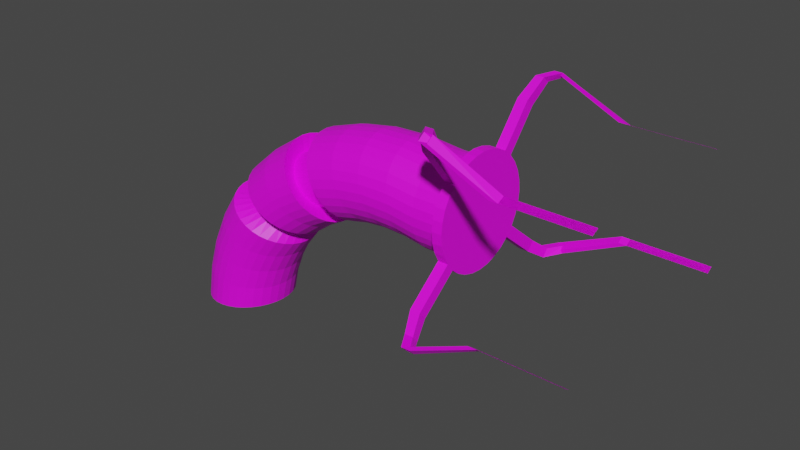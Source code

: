 # Source: darkwires4.blend  (saved by Blender 4.4.30; exported with 4.5.12 LTS)
import bpy
from mathutils import Matrix  # noqa: F401  (used for matrix-valued properties, if any)

bpy.ops.wm.read_factory_settings(use_empty=True)
scene = bpy.context.scene
scene.name = 'Scene'

# ---- collections
col_collection = bpy.data.collections.new('Collection'); scene.collection.children.link(col_collection)

# ---- images (referenced by path relative to the original .blend; pixels are not part of the script)
import os
ASSET_DIR = os.environ.get("B2B_ASSET_DIR", "")  # directory of the original .blend (textures are referenced by path, not embedded)
HERE = os.path.dirname(os.path.abspath(__file__))  # packed textures are extracted next to this script under _unpacked/

def load_image(name, relpath, width, height, colorspace="sRGB"):
    """Load a texture the original file referenced (path relative to the .blend, or extracted next to this script)."""
    p = next((c for c in (os.path.join(HERE, relpath), os.path.join(ASSET_DIR, relpath)) if relpath and os.path.exists(c)), "")
    if p:
        img = bpy.data.images.load(p, check_existing=True)
        img.name = name
    else:  # same state as the original file: an image datablock whose file is absent (Cycles renders it pink)
        img = bpy.data.images.new(name, width, height)
        img.source = "FILE"
        img.filepath = "//" + (relpath or name)
    img.colorspace_settings.name = colorspace
    return img
img_tvs_png = load_image('tvs.png', 'tvs.png', 1024, 1024, 'sRGB')

# ---- materials (node trees are filled in below, after node groups)
mat_material_007 = bpy.data.materials.new('Material.007')
mat_material_007.use_transparent_shadow = False

# ---- node groups
ng_auto_smooth = bpy.data.node_groups.new('Auto Smooth', 'GeometryNodeTree')
_s = ng_auto_smooth.interface.new_socket(name='Geometry', in_out='OUTPUT', socket_type='NodeSocketGeometry')
_s = ng_auto_smooth.interface.new_socket(name='Geometry', in_out='INPUT', socket_type='NodeSocketGeometry')
_s = ng_auto_smooth.interface.new_socket(name='Angle', in_out='INPUT', socket_type='NodeSocketFloat')
_s.subtype = 'ANGLE'
_s.min_value = 0.0
_s.max_value = 3.142
ng_auto_smooth.is_modifier = True
_N = ng_auto_smooth.nodes; _L = ng_auto_smooth.links
n0 = _N.new('NodeGroupOutput'); n0.name = 'Group Output'; n0.location = (480, -100)
n1 = _N.new('NodeGroupInput'); n1.name = 'Group Input'; n1.location = (-420, -300)
n2 = _N.new('NodeGroupInput'); n2.name = 'Group Input.001'; n2.location = (-60, -100)
n3 = _N.new('GeometryNodeSetShadeSmooth'); n3.name = 'Set Shade Smooth'; n3.location = (120, -100)
n3.domain = 'EDGE'
n4 = _N.new('GeometryNodeSetShadeSmooth'); n4.name = 'Set Shade Smooth.001'; n4.location = (300, -100)
n5 = _N.new('GeometryNodeInputMeshEdgeAngle'); n5.name = 'Edge Angle'; n5.location = (-420, -220)
n6 = _N.new('GeometryNodeInputEdgeSmooth'); n6.name = 'Is Edge Smooth'; n6.location = (-60, -160)
n7 = _N.new('GeometryNodeInputShadeSmooth'); n7.name = 'Is Face Smooth'; n7.location = (-240, -340)
n8 = _N.new('FunctionNodeBooleanMath'); n8.name = 'Boolean Math'; n8.location = (-60, -220)
n9 = _N.new('FunctionNodeCompare'); n9.name = 'Compare'; n9.location = (-240, -180)
n9.operation = 'LESS_EQUAL'
_L.new(n5.outputs[0], n9.inputs[0])
_L.new(n4.outputs[0], n0.inputs[0])
_L.new(n1.outputs[1], n9.inputs[1])
_L.new(n9.outputs[0], n8.inputs[0])
_L.new(n7.outputs[0], n8.inputs[1])
_L.new(n2.outputs[0], n3.inputs[0])
_L.new(n6.outputs[0], n3.inputs[1])
_L.new(n3.outputs[0], n4.inputs[0])
_L.new(n8.outputs[0], n3.inputs[2])
n0.is_active_output = True

# ---- material node trees
mat_material_007.use_nodes = True; mat_material_007.node_tree.nodes.clear()
_N = mat_material_007.node_tree.nodes; _L = mat_material_007.node_tree.links
n0 = _N.new('ShaderNodeBsdfPrincipled'); n0.name = 'Principled BSDF'; n0.location = (10, 300)
n0.distribution = 'GGX'
n0.subsurface_method = 'RANDOM_WALK_SKIN'
n0.inputs[3].default_value = 1.45
n0.inputs[27].default_value = (0.0, 0.0, 0.0, 1.0)
n0.inputs[28].default_value = 1.0
n1 = _N.new('ShaderNodeOutputMaterial'); n1.name = 'Material Output'; n1.location = (300, 300)
n2 = _N.new('ShaderNodeTexImage'); n2.name = 'Image Texture'; n2.location = (-469, 174)
n2.image = img_tvs_png
_L.new(n0.outputs[0], n1.inputs[0])
_L.new(n2.outputs[0], n0.inputs[0])
n1.is_active_output = True

# ---- world
world_world = bpy.data.worlds.new('World'); scene.world = world_world
world_world.use_nodes = True; world_world.node_tree.nodes.clear()
_N = world_world.node_tree.nodes; _L = world_world.node_tree.links
n0 = _N.new('ShaderNodeOutputWorld'); n0.name = 'World Output'; n0.location = (300, 300)
n1 = _N.new('ShaderNodeBackground'); n1.name = 'Background'; n1.location = (10, 300)
n1.inputs[0].default_value = (0.05088, 0.05088, 0.05088, 1.0)
_L.new(n1.outputs[0], n0.inputs[0])
n0.is_active_output = True
world_world.color = (0.05088, 0.05088, 0.05088)
world_world.use_sun_shadow = False
world_world.sun_shadow_jitter_overblur = 0.0

# ---- meshes
me_cylinder_002 = bpy.data.meshes.new('Cylinder.002')
me_cylinder_002.from_pydata([(1.064, 0.6581, 0.4928), (0.9455, 0.5381, 0.4928), (1.064, 0.6454, 0.3644), (0.9455, 0.5277, 0.3878), (1.064, 0.608, 0.241), (0.9455, 0.4971, 0.2869), (1.064, 0.5472, 0.1272), (0.9455, 0.4474, 0.1939), (1.064, 0.4653, 0.02747), (0.9455, 0.3805, 0.1123), (1.064, 0.3656, -0.05437), (0.9455, 0.2989, 0.04541), (1.064, 0.2518, -0.1152), (0.9455, 0.2059, -0.004315), (1.064, 0.1284, -0.1526), (0.9455, 0.105, -0.03493), (1.064, 0.0, -0.1653), (0.9455, 0.0, -0.04527), (1.064, -0.1284, -0.1526), (0.9455, -0.105, -0.03493), (1.064, -0.2518, -0.1152), (0.9455, -0.2059, -0.004315), (1.064, -0.3656, -0.05437), (0.9455, -0.2989, 0.04541), (1.064, -0.4653, 0.02747), (0.9455, -0.3805, 0.1123), (1.064, -0.5472, 0.1272), (0.9455, -0.4474, 0.1939), (1.064, -0.608, 0.241), (0.9455, -0.4971, 0.2869), (1.064, -0.6454, 0.3644), (0.9455, -0.5277, 0.3878), (1.064, -0.6581, 0.4928), (0.9455, -0.5381, 0.4928), (1.064, -0.6454, 0.6212), (0.9455, -0.5277, 0.5978), (1.064, -0.608, 0.7447), (0.9455, -0.4971, 0.6987), (1.064, -0.5472, 0.8584), (0.9455, -0.4474, 0.7918), (1.064, -0.4653, 0.9582), (0.9455, -0.3805, 0.8733), (1.064, -0.3656, 1.04), (0.9455, -0.2989, 0.9402), (1.064, -0.2518, 1.101), (0.9455, -0.2059, 0.9899), (1.064, -0.1284, 1.138), (0.9455, -0.105, 1.021), (1.064, 0.0, 1.151), (0.9455, 0.0, 1.031), (1.064, 0.1284, 1.138), (0.9455, 0.105, 1.021), (1.064, 0.2518, 1.101), (0.9455, 0.2059, 0.9899), (1.064, 0.3656, 1.04), (0.9455, 0.2989, 0.9402), (1.064, 0.4653, 0.9582), (0.9455, 0.3805, 0.8733), (1.064, 0.5472, 0.8584), (0.9455, 0.4474, 0.7918), (1.064, 0.608, 0.7447), (0.9455, 0.4971, 0.6987), (1.064, 0.6454, 0.6212), (0.9455, 0.5277, 0.5978), (0.9455, 0.6454, 0.3644), (0.9455, 0.6581, 0.4928), (0.9455, 0.608, 0.241), (0.9455, 0.5472, 0.1272), (0.9455, 0.4653, 0.02747), (0.9455, 0.3656, -0.05437), (0.9455, 0.2518, -0.1152), (0.9455, 0.1284, -0.1526), (0.9455, 0.0, -0.1653), (0.9455, -0.1284, -0.1526), (0.9455, -0.2518, -0.1152), (0.9455, -0.3656, -0.05437), (0.9455, -0.4653, 0.02747), (0.9455, -0.5472, 0.1272), (0.9455, -0.608, 0.241), (0.9455, -0.6454, 0.3644), (0.9455, -0.6581, 0.4928), (0.9455, -0.6454, 0.6212), (0.9455, -0.608, 0.7447), (0.9455, -0.5472, 0.8584), (0.9455, -0.4653, 0.9582), (0.9455, -0.3656, 1.04), (0.9455, -0.2518, 1.101), (0.9455, -0.1284, 1.138), (0.9455, 0.0, 1.151), (0.9455, 0.1284, 1.138), (0.9455, 0.2518, 1.101), (0.9455, 0.3656, 1.04), (0.9455, 0.4653, 0.9582), (0.9455, 0.5472, 0.8584), (0.9455, 0.608, 0.7447), (0.9455, 0.6454, 0.6212), (1.037, 0.5277, 0.3878), (1.037, 0.5381, 0.4928), (1.037, 0.4971, 0.2869), (1.037, 0.4474, 0.1939), (1.037, 0.3805, 0.1123), (1.037, 0.2989, 0.04541), (1.037, 0.2059, -0.004315), (1.037, 0.105, -0.03493), (1.037, 0.0, -0.04527), (1.037, -0.105, -0.03493), (1.037, -0.2059, -0.004315), (1.037, -0.2989, 0.04541), (1.037, -0.3805, 0.1123), (1.037, -0.4474, 0.1939), (1.037, -0.4971, 0.2869), (1.037, -0.5277, 0.3878), (1.037, -0.5381, 0.4928), (1.037, -0.5277, 0.5978), (1.037, -0.4971, 0.6987), (1.037, -0.4474, 0.7918), (1.037, -0.3805, 0.8733), (1.037, -0.2989, 0.9402), (1.037, -0.2059, 0.9899), (1.037, -0.105, 1.021), (1.037, 0.0, 1.031), (1.037, 0.105, 1.021), (1.037, 0.2059, 0.9899), (1.037, 0.2989, 0.9402), (1.037, 0.3805, 0.8733), (1.037, 0.4474, 0.7918), (1.037, 0.4971, 0.6987), (1.037, 0.5277, 0.5978), (0.9455, 0.977, -0.2256), (1.064, 0.977, -0.2256), (1.064, 0.8952, -0.3253), (0.9455, 0.8952, -0.3253), (0.9455, -0.8952, -0.3253), (1.064, -0.8952, -0.3253), (1.064, -0.977, -0.2256), (0.9455, -0.977, -0.2256), (0.9455, -0.8181, 1.388), (1.064, -0.8181, 1.388), (1.064, -0.7184, 1.47), (0.9455, -0.7184, 1.47), (0.9455, 0.7184, 1.47), (1.064, 0.7184, 1.47), (1.064, 0.8181, 1.388), (0.9455, 0.8181, 1.388), (1.035, 1.169, -0.3769), (1.134, 1.169, -0.3769), (1.134, 1.1, -0.4607), (1.035, 1.1, -0.4607), (1.035, -1.1, -0.4607), (1.134, -1.1, -0.4607), (1.134, -1.169, -0.3769), (1.035, -1.169, -0.3769), (1.035, -0.9727, 1.612), (1.134, -0.9727, 1.612), (1.134, -0.8889, 1.681), (1.035, -0.8889, 1.681), (1.035, 0.8889, 1.681), (1.134, 0.8889, 1.681), (1.134, 0.9727, 1.612), (1.035, 0.9727, 1.612), (1.151, 1.366, -0.381), (1.25, 1.366, -0.381), (1.25, 1.297, -0.4536), (1.151, 1.297, -0.4536), (1.151, -1.297, -0.4536), (1.25, -1.297, -0.4536), (1.25, -1.366, -0.381), (1.151, -1.366, -0.381), (1.151, -1.134, 1.65), (1.25, -1.134, 1.65), (1.25, -1.051, 1.71), (1.151, -1.051, 1.71), (1.151, 1.051, 1.71), (1.25, 1.051, 1.71), (1.25, 1.134, 1.65), (1.151, 1.134, 1.65), (1.923, 1.366, -0.04434), (2.022, 1.366, -0.04434), (2.022, 1.297, -0.09279), (1.923, 1.297, -0.09279), (1.923, -1.297, -0.09279), (2.022, -1.297, -0.09279), (2.022, -1.366, -0.04434), (1.923, -1.366, -0.04434), (1.923, -1.134, 1.311), (2.022, -1.134, 1.311), (2.022, -1.051, 1.351), (1.923, -1.051, 1.351), (1.923, 1.051, 1.351), (2.022, 1.051, 1.351), (2.022, 1.134, 1.311), (1.923, 1.134, 1.311), (2.845, 1.366, -0.04434), (2.945, 1.366, -0.04434), (2.945, 1.297, -0.09279), (2.845, 1.297, -0.09279), (2.845, -1.297, -0.09279), (2.945, -1.297, -0.09279), (2.945, -1.366, -0.04434), (2.845, -1.366, -0.04434), (2.845, -1.134, 1.311), (2.945, -1.134, 1.311), (2.945, -1.051, 1.351), (2.845, -1.051, 1.351), (2.845, 1.051, 1.351), (2.945, 1.051, 1.351), (2.945, 1.134, 1.311), (2.845, 1.134, 1.311), (0.6019, 0.5277, 0.3878), (0.6019, 0.5381, 0.4928), (0.6019, 0.4971, 0.2869), (0.6019, 0.4474, 0.1939), (0.6019, 0.3805, 0.1123), (0.6019, 0.2989, 0.04541), (0.6019, 0.2059, -0.004315), (0.6019, 0.105, -0.03493), (0.6019, 0.0, -0.04527), (0.6019, -0.105, -0.03493), (0.6019, -0.2059, -0.004315), (0.6019, -0.2989, 0.04541), (0.6019, -0.3805, 0.1123), (0.6019, -0.4474, 0.1939), (0.6019, -0.4971, 0.2869), (0.6019, -0.5277, 0.3878), (0.6019, -0.5381, 0.4928), (0.6019, -0.5277, 0.5978), (0.6019, -0.4971, 0.6987), (0.6019, -0.4474, 0.7918), (0.6019, -0.3805, 0.8733), (0.6019, -0.2989, 0.9402), (0.6019, -0.2059, 0.9899), (0.6019, -0.105, 1.021), (0.6019, 0.0, 1.031), (0.6019, 0.105, 1.021), (0.6019, 0.2059, 0.9899), (0.6019, 0.2989, 0.9402), (0.6019, 0.3805, 0.8733), (0.6019, 0.4474, 0.7918), (0.6019, 0.4971, 0.6987), (0.6019, 0.5277, 0.5978), (0.2728, 0.5277, 0.434), (0.2585, 0.5381, 0.538), (0.2866, 0.4971, 0.334), (0.2993, 0.4474, 0.2418), (0.3104, 0.3805, 0.161), (0.3196, 0.2989, 0.09474), (0.3264, 0.2059, 0.04549), (0.3306, 0.105, 0.01515), (0.332, 0.0, 0.00491), (0.3306, -0.105, 0.01515), (0.3264, -0.2059, 0.04549), (0.3196, -0.2989, 0.09474), (0.3104, -0.3805, 0.161), (0.2993, -0.4474, 0.2418), (0.2866, -0.4971, 0.334), (0.2728, -0.5277, 0.434), (0.2585, -0.5381, 0.538), (0.2441, -0.5277, 0.6419), (0.2303, -0.4971, 0.7419), (0.2176, -0.4474, 0.8341), (0.2065, -0.3805, 0.9149), (0.1973, -0.2989, 0.9812), (0.1905, -0.2059, 1.03), (0.1864, -0.105, 1.061), (0.1849, 0.0, 1.071), (0.1864, 0.105, 1.061), (0.1905, 0.2059, 1.03), (0.1973, 0.2989, 0.9812), (0.2065, 0.3805, 0.9149), (0.2176, 0.4474, 0.8341), (0.2303, 0.4971, 0.7419), (0.2441, 0.5277, 0.6419), (-0.0595, 0.5277, 0.4347), (-0.08791, 0.5381, 0.5357), (-0.03218, 0.4971, 0.3375), (-0.006996, 0.4474, 0.248), (0.01508, 0.3805, 0.1695), (0.03319, 0.2989, 0.105), (0.04665, 0.2059, 0.05718), (0.05494, 0.105, 0.0277), (0.05773, 0.0, 0.01775), (0.05494, -0.105, 0.0277), (0.04665, -0.2059, 0.05718), (0.03319, -0.2989, 0.105), (0.01508, -0.3805, 0.1695), (-0.006996, -0.4474, 0.248), (-0.03218, -0.4971, 0.3375), (-0.0595, -0.5277, 0.4347), (-0.08791, -0.5381, 0.5357), (-0.1163, -0.5277, 0.6368), (-0.1437, -0.4971, 0.734), (-0.1688, -0.4474, 0.8235), (-0.1909, -0.3805, 0.902), (-0.209, -0.2989, 0.9664), (-0.2225, -0.2059, 1.014), (-0.2308, -0.105, 1.044), (-0.2336, 0.0, 1.054), (-0.2308, 0.105, 1.044), (-0.2225, 0.2059, 1.014), (-0.209, 0.2989, 0.9664), (-0.1909, 0.3805, 0.902), (-0.1688, 0.4474, 0.8235), (-0.1437, 0.4971, 0.734), (-0.1163, 0.5277, 0.6368), (-0.3888, 0.5277, 0.39), (-0.4307, 0.5381, 0.4862), (-0.3484, 0.4971, 0.2975), (-0.3113, 0.4474, 0.2122), (-0.2787, 0.3805, 0.1375), (-0.2519, 0.2989, 0.07613), (-0.2321, 0.2059, 0.03055), (-0.2198, 0.105, 0.002478), (-0.2157, 0.0, -0.007), (-0.2198, -0.105, 0.002478), (-0.2321, -0.2059, 0.03055), (-0.2519, -0.2989, 0.07613), (-0.2787, -0.3805, 0.1375), (-0.3113, -0.4474, 0.2122), (-0.3484, -0.4971, 0.2975), (-0.3888, -0.5277, 0.39), (-0.4307, -0.5381, 0.4862), (-0.4727, -0.5277, 0.5825), (-0.513, -0.4971, 0.675), (-0.5502, -0.4474, 0.7603), (-0.5828, -0.3805, 0.835), (-0.6095, -0.2989, 0.8964), (-0.6294, -0.2059, 0.9419), (-0.6417, -0.105, 0.97), (-0.6458, 0.0, 0.9795), (-0.6417, 0.105, 0.97), (-0.6294, 0.2059, 0.9419), (-0.6095, 0.2989, 0.8964), (-0.5828, 0.3805, 0.835), (-0.5502, 0.4474, 0.7603), (-0.513, 0.4971, 0.675), (-0.4727, 0.5277, 0.5825), (-0.7089, 0.5277, 0.3008), (-0.7636, 0.5381, 0.3904), (-0.6563, 0.4971, 0.2146), (-0.6078, 0.4474, 0.1352), (-0.5653, 0.3805, 0.06564), (-0.5304, 0.2989, 0.008525), (-0.5045, 0.2059, -0.03391), (-0.4885, 0.105, -0.06005), (-0.4832, 0.0, -0.06887), (-0.4885, -0.105, -0.06005), (-0.5045, -0.2059, -0.03391), (-0.5304, -0.2989, 0.008525), (-0.5653, -0.3805, 0.06564), (-0.6078, -0.4474, 0.1352), (-0.6563, -0.4971, 0.2146), (-0.7089, -0.5277, 0.3008), (-0.7636, -0.5381, 0.3904), (-0.8183, -0.5277, 0.48), (-0.8709, -0.4971, 0.5661), (-0.9194, -0.4474, 0.6455), (-0.9619, -0.3805, 0.7151), (-0.9967, -0.2989, 0.7722), (-1.023, -0.2059, 0.8147), (-1.039, -0.105, 0.8408), (-1.044, 0.0, 0.8496), (-1.039, 0.105, 0.8408), (-1.023, 0.2059, 0.8147), (-0.9967, 0.2989, 0.7722), (-0.9619, 0.3805, 0.7151), (-0.9194, 0.4474, 0.6455), (-0.8709, 0.4971, 0.5661), (-0.8183, 0.5277, 0.48), (-1.014, 0.5277, 0.1686), (-1.08, 0.5381, 0.2499), (-0.9499, 0.4971, 0.09049), (-0.891, 0.4474, 0.01846), (-0.8394, 0.3805, -0.04468), (-0.7971, 0.2989, -0.09649), (-0.7656, 0.2059, -0.135), (-0.7462, 0.105, -0.1587), (-0.7397, 0.0, -0.1667), (-0.7462, -0.105, -0.1587), (-0.7656, -0.2059, -0.135), (-0.7971, -0.2989, -0.09649), (-0.8394, -0.3805, -0.04468), (-0.891, -0.4474, 0.01846), (-0.9499, -0.4971, 0.09049), (-1.014, -0.5277, 0.1686), (-1.08, -0.5381, 0.2499), (-1.147, -0.5277, 0.3312), (-1.211, -0.4971, 0.4094), (-1.269, -0.4474, 0.4814), (-1.321, -0.3805, 0.5445), (-1.363, -0.2989, 0.5963), (-1.395, -0.2059, 0.6348), (-1.414, -0.105, 0.6585), (-1.421, 0.0, 0.6665), (-1.414, 0.105, 0.6585), (-1.395, 0.2059, 0.6348), (-1.363, 0.2989, 0.5963), (-1.321, 0.3805, 0.5445), (-1.269, 0.4474, 0.4814), (-1.211, 0.4971, 0.4094), (-1.147, 0.5277, 0.3312), (-1.298, 0.5277, -0.003911), (-1.375, 0.5381, 0.06753), (-1.224, 0.4971, -0.07261), (-1.156, 0.4474, -0.1359), (-1.096, 0.3805, -0.1914), (-1.047, 0.2989, -0.2369), (-1.01, 0.2059, -0.2708), (-0.988, 0.105, -0.2916), (-0.9804, 0.0, -0.2987), (-0.988, -0.105, -0.2916), (-1.01, -0.2059, -0.2708), (-1.047, -0.2989, -0.2369), (-1.096, -0.3805, -0.1914), (-1.156, -0.4474, -0.1359), (-1.224, -0.4971, -0.07261), (-1.298, -0.5277, -0.003911), (-1.375, -0.5381, 0.06753), (-1.452, -0.5277, 0.139), (-1.526, -0.4971, 0.2077), (-1.594, -0.4474, 0.271), (-1.653, -0.3805, 0.3265), (-1.702, -0.2989, 0.372), (-1.739, -0.2059, 0.4058), (-1.761, -0.105, 0.4267), (-1.769, 0.0, 0.4337), (-1.761, 0.105, 0.4267), (-1.739, 0.2059, 0.4058), (-1.702, 0.2989, 0.372), (-1.653, 0.3805, 0.3265), (-1.594, 0.4474, 0.271), (-1.526, 0.4971, 0.2077), (-1.452, 0.5277, 0.139), (-1.556, 0.5277, -0.2136), (-1.641, 0.5381, -0.1534), (-1.473, 0.4971, -0.2716), (-1.397, 0.4474, -0.325), (-1.33, 0.3805, -0.3718), (-1.275, 0.2989, -0.4102), (-1.234, 0.2059, -0.4388), (-1.209, 0.105, -0.4563), (-1.201, 0.0, -0.4623), (-1.209, -0.105, -0.4563), (-1.234, -0.2059, -0.4388), (-1.275, -0.2989, -0.4102), (-1.33, -0.3805, -0.3718), (-1.397, -0.4474, -0.325), (-1.473, -0.4971, -0.2716), (-1.556, -0.5277, -0.2136), (-1.641, -0.5381, -0.1534), (-1.727, -0.5277, -0.09312), (-1.81, -0.4971, -0.03517), (-1.886, -0.4474, 0.01823), (-1.953, -0.3805, 0.06504), (-2.008, -0.2989, 0.1035), (-2.049, -0.2059, 0.132), (-2.074, -0.105, 0.1496), (-2.082, 0.0, 0.1555), (-2.074, 0.105, 0.1496), (-2.049, 0.2059, 0.132), (-2.008, 0.2989, 0.1035), (-1.953, 0.3805, 0.06504), (-1.886, 0.4474, 0.01823), (-1.81, 0.4971, -0.03517), (-1.727, 0.5277, -0.09312), (-1.782, 0.5277, -0.4566), (-1.876, 0.5381, -0.4087), (-1.692, 0.4971, -0.5027), (-1.61, 0.4474, -0.5452), (-1.537, 0.3805, -0.5825), (-1.478, 0.2989, -0.613), (-1.433, 0.2059, -0.6358), (-1.406, 0.105, -0.6497), (-1.397, 0.0, -0.6545), (-1.406, -0.105, -0.6497), (-1.433, -0.2059, -0.6358), (-1.478, -0.2989, -0.613), (-1.537, -0.3805, -0.5825), (-1.61, -0.4474, -0.5452), (-1.692, -0.4971, -0.5027), (-1.782, -0.5277, -0.4566), (-1.876, -0.5381, -0.4087), (-1.969, -0.5277, -0.3607), (-2.059, -0.4971, -0.3146), (-2.141, -0.4474, -0.2721), (-2.214, -0.3805, -0.2349), (-2.274, -0.2989, -0.2043), (-2.318, -0.2059, -0.1816), (-2.345, -0.105, -0.1676), (-2.354, 0.0, -0.1629), (-2.345, 0.105, -0.1676), (-2.318, 0.2059, -0.1816), (-2.274, 0.2989, -0.2043), (-2.214, 0.3805, -0.2349), (-2.141, 0.4474, -0.2721), (-2.059, 0.4971, -0.3146), (-1.969, 0.5277, -0.3607), (-1.974, 0.5277, -0.7283), (-2.073, 0.5381, -0.6935), (-1.878, 0.4971, -0.7617), (-1.791, 0.4474, -0.7925), (-1.714, 0.3805, -0.8195), (-1.65, 0.2989, -0.8416), (-1.604, 0.2059, -0.8581), (-1.575, 0.105, -0.8682), (-1.565, 0.0, -0.8717), (-1.575, -0.105, -0.8682), (-1.604, -0.2059, -0.8581), (-1.65, -0.2989, -0.8416), (-1.714, -0.3805, -0.8195), (-1.791, -0.4474, -0.7925), (-1.878, -0.4971, -0.7617), (-1.974, -0.5277, -0.7283), (-2.073, -0.5381, -0.6935), (-2.172, -0.5277, -0.6588), (-2.267, -0.4971, -0.6254), (-2.355, -0.4474, -0.5946), (-2.432, -0.3805, -0.5676), (-2.495, -0.2989, -0.5455), (-2.542, -0.2059, -0.529), (-2.571, -0.105, -0.5189), (-2.58, 0.0, -0.5154), (-2.571, 0.105, -0.5189), (-2.542, 0.2059, -0.529), (-2.495, 0.2989, -0.5455), (-2.432, 0.3805, -0.5676), (-2.355, 0.4474, -0.5946), (-2.267, 0.4971, -0.6254), (-2.172, 0.5277, -0.6588), (-2.126, 0.5277, -1.024), (-2.229, 0.5381, -1.003), (-2.027, 0.4971, -1.044), (-1.936, 0.4474, -1.062), (-1.856, 0.3805, -1.078), (-1.79, 0.2989, -1.092), (-1.742, 0.2059, -1.102), (-1.712, 0.105, -1.108), (-1.702, 0.0, -1.11), (-1.712, -0.105, -1.108), (-1.742, -0.2059, -1.102), (-1.79, -0.2989, -1.092), (-1.856, -0.3805, -1.078), (-1.936, -0.4474, -1.062), (-2.027, -0.4971, -1.044), (-2.126, -0.5277, -1.024), (-2.229, -0.5381, -1.003), (-2.332, -0.5277, -0.9818), (-2.431, -0.4971, -0.9617), (-2.522, -0.4474, -0.9432), (-2.602, -0.3805, -0.927), (-2.667, -0.2989, -0.9136), (-2.716, -0.2059, -0.9038), (-2.746, -0.105, -0.8977), (-2.756, 0.0, -0.8956), (-2.746, 0.105, -0.8977), (-2.716, 0.2059, -0.9038), (-2.667, 0.2989, -0.9136), (-2.602, 0.3805, -0.927), (-2.522, 0.4474, -0.9432), (-2.431, 0.4971, -0.9617), (-2.332, 0.5277, -0.9818), (-2.237, 0.5277, -1.337), (-2.341, 0.5381, -1.33), (-2.136, 0.4971, -1.343), (-2.043, 0.4474, -1.349), (-1.962, 0.3805, -1.354), (-1.895, 0.2989, -1.359), (-1.845, 0.2059, -1.362), (-1.815, 0.105, -1.364), (-1.804, 0.0, -1.364), (-1.815, -0.105, -1.364), (-1.845, -0.2059, -1.362), (-1.895, -0.2989, -1.359), (-1.962, -0.3805, -1.354), (-2.043, -0.4474, -1.349), (-2.136, -0.4971, -1.343), (-2.237, -0.5277, -1.337), (-2.341, -0.5381, -1.33), (-2.446, -0.5277, -1.324), (-2.547, -0.4971, -1.317), (-2.64, -0.4474, -1.311), (-2.721, -0.3805, -1.306), (-2.788, -0.2989, -1.302), (-2.838, -0.2059, -1.299), (-2.868, -0.105, -1.297), (-2.878, 0.0, -1.296), (-2.868, 0.105, -1.297), (-2.838, 0.2059, -1.299), (-2.788, 0.2989, -1.302), (-2.721, 0.3805, -1.306), (-2.64, 0.4474, -1.311), (-2.547, 0.4971, -1.317), (-2.446, 0.5277, -1.324), (-2.304, 0.5277, -1.662), (-2.408, 0.5381, -1.67), (-2.203, 0.4971, -1.655), (-2.11, 0.4474, -1.648), (-2.029, 0.3805, -1.642), (-1.962, 0.2989, -1.637), (-1.912, 0.2059, -1.633), (-1.882, 0.105, -1.631), (-1.872, 0.0, -1.63), (-1.882, -0.105, -1.631), (-1.912, -0.2059, -1.633), (-1.962, -0.2989, -1.637), (-2.029, -0.3805, -1.642), (-2.11, -0.4474, -1.648), (-2.203, -0.4971, -1.655), (-2.304, -0.5277, -1.662), (-2.408, -0.5381, -1.67), (-2.513, -0.5277, -1.678), (-2.614, -0.4971, -1.685), (-2.706, -0.4474, -1.692), (-2.788, -0.3805, -1.698), (-2.854, -0.2989, -1.703), (-2.904, -0.2059, -1.707), (-2.935, -0.105, -1.709), (-2.945, 0.0, -1.71), (-2.935, 0.105, -1.709), (-2.904, 0.2059, -1.707), (-2.854, 0.2989, -1.703), (-2.788, 0.3805, -1.698), (-2.706, 0.4474, -1.692), (-2.614, 0.4971, -1.685), (-2.513, 0.5277, -1.678), (-0.8373, 0.3488, 0.2633), (-0.8808, 0.3547, 0.3211), (-0.7954, 0.3294, 0.2078), (-0.7569, 0.2974, 0.1568), (-0.723, 0.254, 0.112), (-0.6953, 0.201, 0.07509), (-0.6746, 0.1401, 0.04729), (-0.6619, 0.07304, 0.02968), (-0.6576, 0.0, 0.02341), (-0.6619, -0.07304, 0.02968), (-0.6746, -0.1401, 0.04729), (-0.6953, -0.201, 0.07509), (-0.723, -0.254, 0.112), (-0.7569, -0.2974, 0.1568), (-0.7954, -0.3294, 0.2078), (-0.8373, -0.3488, 0.2633), (-0.8808, -0.3547, 0.3211), (-0.9244, -0.3466, 0.3788), (-0.9662, -0.3248, 0.4341), (-1.005, -0.2903, 0.4845), (-1.039, -0.2447, 0.528), (-1.066, -0.19, 0.5629), (-1.087, -0.1288, 0.5878), (-1.1, -0.06465, 0.6022), (-1.104, 0.0, 0.6068), (-1.1, 0.06465, 0.6022), (-1.087, 0.1288, 0.5878), (-1.066, 0.19, 0.5629), (-1.039, 0.2447, 0.528), (-1.005, 0.2903, 0.4845), (-0.9662, 0.3248, 0.4341), (-0.9244, 0.3466, 0.3788), (-1.08, 0.3466, 0.1459), (-1.133, 0.3547, 0.197), (-1.029, 0.3249, 0.09728), (-0.9825, 0.2906, 0.05308), (-0.9414, 0.2453, 0.01503), (-0.9077, 0.1909, -0.01555), (-0.8826, 0.1298, -0.03761), (-0.8672, 0.06521, -0.05047), (-0.862, 0.0, -0.05453), (-0.8672, -0.06521, -0.05047), (-0.8826, -0.1298, -0.03761), (-0.9077, -0.1909, -0.01555), (-0.9414, -0.2453, 0.01503), (-0.9825, -0.2906, 0.05308), (-1.029, -0.3249, 0.09728), (-1.08, -0.3466, 0.1459), (-1.133, -0.3547, 0.197), (-1.186, -0.3488, 0.2484), (-1.237, -0.3292, 0.2979), (-1.284, -0.2968, 0.3434), (-1.325, -0.253, 0.3831), (-1.358, -0.1998, 0.4156), (-1.383, -0.1392, 0.4399), (-1.399, -0.07296, 0.4553), (-1.404, 0.0, 0.4609), (-1.399, 0.07296, 0.4553), (-1.383, 0.1392, 0.4399), (-1.358, 0.1998, 0.4156), (-1.325, 0.253, 0.3831), (-1.284, 0.2968, 0.3434), (-1.237, 0.3292, 0.2979), (-1.186, 0.3488, 0.2484), (-1.512, 0.3477, -0.1512), (-1.58, 0.3546, -0.1136), (-1.446, 0.3265, -0.1865), (-1.386, 0.2922, -0.2177), (-1.332, 0.2471, -0.2436), (-1.289, 0.1937, -0.2635), (-1.256, 0.1345, -0.2776), (-1.237, 0.07121, -0.2866), (-1.23, 0.0, -0.2902), (-1.237, -0.07121, -0.2866), (-1.256, -0.1345, -0.2776), (-1.289, -0.1937, -0.2635), (-1.332, -0.2471, -0.2436), (-1.386, -0.2922, -0.2177), (-1.446, -0.3265, -0.1865), (-1.512, -0.3477, -0.1512), (-1.58, -0.3546, -0.1136), (-1.649, -0.3464, -0.07565), (-1.714, -0.3235, -0.03953), (-1.775, -0.2869, -0.00723), (-1.828, -0.2386, 0.01938), (-1.872, -0.1815, 0.03882), (-1.904, -0.1193, 0.0503), (-1.924, -0.05733, 0.05419), (-1.931, 0.0, 0.05413), (-1.924, 0.05733, 0.05419), (-1.904, 0.1193, 0.0503), (-1.872, 0.1815, 0.03882), (-1.828, 0.2386, 0.01938), (-1.775, 0.2869, -0.00723), (-1.714, 0.3235, -0.03953), (-1.649, 0.3464, -0.07565), (-1.692, 0.3464, -0.3541), (-1.767, 0.3546, -0.3261), (-1.621, 0.3236, -0.3804), (-1.555, 0.2873, -0.4033), (-1.497, 0.2397, -0.4216), (-1.45, 0.1834, -0.4344), (-1.415, 0.1219, -0.4415), (-1.393, 0.05943, -0.4436), (-1.386, 0.0, -0.4434), (-1.393, -0.05943, -0.4436), (-1.415, -0.1219, -0.4415), (-1.45, -0.1834, -0.4344), (-1.497, -0.2397, -0.4216), (-1.555, -0.2873, -0.4033), (-1.621, -0.3236, -0.3804), (-1.692, -0.3464, -0.3541), (-1.767, -0.3546, -0.3261), (-1.841, -0.3477, -0.2979), (-1.912, -0.3261, -0.2713), (-1.978, -0.2912, -0.2479), (-2.036, -0.2451, -0.2292), (-2.083, -0.191, -0.2157), (-2.118, -0.1319, -0.2072), (-2.14, -0.07006, -0.202), (-2.147, 0.0, -0.1995), (-2.14, 0.07006, -0.202), (-2.118, 0.1319, -0.2072), (-2.083, 0.191, -0.2157), (-2.036, 0.2451, -0.2292), (-1.978, 0.2912, -0.2479), (-1.912, 0.3261, -0.2713), (-1.841, 0.3477, -0.2979)], [], [(0, 65, 64, 2), (2, 64, 66, 4), (4, 66, 67, 6), (26, 24, 133, 134), (8, 68, 69, 10), (10, 69, 70, 12), (12, 70, 71, 14), (14, 71, 72, 16), (16, 72, 73, 18), (18, 73, 74, 20), (20, 74, 75, 22), (22, 75, 76, 24), (54, 91, 140, 141), (26, 77, 78, 28), (28, 78, 79, 30), (30, 79, 80, 32), (32, 80, 81, 34), (34, 81, 82, 36), (36, 82, 83, 38), (38, 83, 84, 40), (24, 76, 132, 133), (42, 85, 86, 44), (44, 86, 87, 46), (46, 87, 88, 48), (48, 88, 89, 50), (50, 89, 90, 52), (52, 90, 91, 54), (68, 8, 130, 131), (56, 92, 93, 58), (58, 93, 94, 60), (43, 41, 116, 117), (60, 94, 95, 62), (62, 95, 65, 0), (0, 2, 4, 6, 8, 10, 12, 14, 16, 18, 20, 22, 24, 26, 28, 30, 32, 34, 36, 38, 40, 42, 44, 46, 48, 50, 52, 54, 56, 58, 60, 62), (1, 3, 64, 65), (3, 5, 66, 64), (5, 7, 67, 66), (7, 9, 68, 67), (9, 11, 69, 68), (11, 13, 70, 69), (13, 15, 71, 70), (15, 17, 72, 71), (17, 19, 73, 72), (19, 21, 74, 73), (21, 23, 75, 74), (23, 25, 76, 75), (25, 27, 77, 76), (27, 29, 78, 77), (29, 31, 79, 78), (31, 33, 80, 79), (33, 35, 81, 80), (35, 37, 82, 81), (37, 39, 83, 82), (39, 41, 84, 83), (41, 43, 85, 84), (43, 45, 86, 85), (45, 47, 87, 86), (47, 49, 88, 87), (49, 51, 89, 88), (51, 53, 90, 89), (53, 55, 91, 90), (55, 57, 92, 91), (57, 59, 93, 92), (59, 61, 94, 93), (61, 63, 95, 94), (63, 1, 65, 95), (96, 97, 209, 208), (17, 15, 103, 104), (45, 43, 117, 118), (19, 17, 104, 105), (47, 45, 118, 119), (21, 19, 105, 106), (49, 47, 119, 120), (23, 21, 106, 107), (51, 49, 120, 121), (25, 23, 107, 108), (53, 51, 121, 122), (27, 25, 108, 109), (55, 53, 122, 123), (29, 27, 109, 110), (3, 1, 97, 96), (57, 55, 123, 124), (31, 29, 110, 111), (5, 3, 96, 98), (59, 57, 124, 125), (33, 31, 111, 112), (7, 5, 98, 99), (61, 59, 125, 126), (35, 33, 112, 113), (9, 7, 99, 100), (63, 61, 126, 127), (37, 35, 113, 114), (11, 9, 100, 101), (1, 63, 127, 97), (39, 37, 114, 115), (13, 11, 101, 102), (41, 39, 115, 116), (15, 13, 102, 103), (133, 132, 148, 149), (139, 138, 154, 155), (131, 130, 146, 147), (136, 139, 155, 152), (56, 54, 141, 142), (40, 84, 136, 137), (76, 77, 135, 132), (91, 92, 143, 140), (6, 67, 128, 129), (42, 40, 137, 138), (77, 26, 134, 135), (92, 56, 142, 143), (8, 6, 129, 130), (84, 85, 139, 136), (67, 68, 131, 128), (85, 42, 138, 139), (146, 145, 161, 162), (153, 152, 168, 169), (159, 158, 174, 175), (145, 144, 160, 161), (141, 140, 156, 157), (134, 133, 149, 150), (142, 141, 157, 158), (132, 135, 151, 148), (140, 143, 159, 156), (135, 134, 150, 151), (129, 128, 144, 145), (143, 142, 158, 159), (137, 136, 152, 153), (130, 129, 145, 146), (138, 137, 153, 154), (128, 131, 147, 144), (172, 175, 191, 188), (164, 167, 183, 180), (174, 173, 189, 190), (166, 165, 181, 182), (154, 153, 169, 170), (144, 147, 163, 160), (152, 155, 171, 168), (147, 146, 162, 163), (155, 154, 170, 171), (149, 148, 164, 165), (157, 156, 172, 173), (150, 149, 165, 166), (158, 157, 173, 174), (148, 151, 167, 164), (156, 159, 175, 172), (151, 150, 166, 167), (181, 180, 196, 197), (187, 186, 202, 203), (179, 178, 194, 195), (184, 187, 203, 200), (167, 166, 182, 183), (161, 160, 176, 177), (175, 174, 190, 191), (169, 168, 184, 185), (162, 161, 177, 178), (170, 169, 185, 186), (160, 163, 179, 176), (168, 171, 187, 184), (163, 162, 178, 179), (171, 170, 186, 187), (165, 164, 180, 181), (173, 172, 188, 189), (193, 192, 195, 194), (197, 196, 199, 198), (201, 200, 203, 202), (205, 204, 207, 206), (189, 188, 204, 205), (182, 181, 197, 198), (190, 189, 205, 206), (180, 183, 199, 196), (188, 191, 207, 204), (183, 182, 198, 199), (177, 176, 192, 193), (191, 190, 206, 207), (185, 184, 200, 201), (178, 177, 193, 194), (186, 185, 201, 202), (176, 179, 195, 192), (222, 221, 253, 254), (124, 123, 235, 236), (111, 110, 222, 223), (98, 96, 208, 210), (125, 124, 236, 237), (112, 111, 223, 224), (99, 98, 210, 211), (126, 125, 237, 238), (113, 112, 224, 225), (100, 99, 211, 212), (127, 126, 238, 239), (114, 113, 225, 226), (101, 100, 212, 213), (97, 127, 239, 209), (115, 114, 226, 227), (102, 101, 213, 214), (116, 115, 227, 228), (103, 102, 214, 215), (117, 116, 228, 229), (104, 103, 215, 216), (118, 117, 229, 230), (105, 104, 216, 217), (119, 118, 230, 231), (106, 105, 217, 218), (120, 119, 231, 232), (107, 106, 218, 219), (121, 120, 232, 233), (108, 107, 219, 220), (122, 121, 233, 234), (109, 108, 220, 221), (123, 122, 234, 235), (110, 109, 221, 222), (257, 256, 288, 289), (208, 209, 241, 240), (236, 235, 267, 268), (223, 222, 254, 255), (210, 208, 240, 242), (237, 236, 268, 269), (224, 223, 255, 256), (211, 210, 242, 243), (238, 237, 269, 270), (225, 224, 256, 257), (212, 211, 243, 244), (239, 238, 270, 271), (226, 225, 257, 258), (213, 212, 244, 245), (209, 239, 271, 241), (227, 226, 258, 259), (214, 213, 245, 246), (228, 227, 259, 260), (215, 214, 246, 247), (229, 228, 260, 261), (216, 215, 247, 248), (230, 229, 261, 262), (217, 216, 248, 249), (231, 230, 262, 263), (218, 217, 249, 250), (232, 231, 263, 264), (219, 218, 250, 251), (233, 232, 264, 265), (220, 219, 251, 252), (234, 233, 265, 266), (221, 220, 252, 253), (235, 234, 266, 267), (292, 291, 323, 324), (244, 243, 275, 276), (271, 270, 302, 303), (258, 257, 289, 290), (245, 244, 276, 277), (241, 271, 303, 273), (259, 258, 290, 291), (246, 245, 277, 278), (260, 259, 291, 292), (247, 246, 278, 279), (261, 260, 292, 293), (248, 247, 279, 280), (262, 261, 293, 294), (249, 248, 280, 281), (263, 262, 294, 295), (250, 249, 281, 282), (264, 263, 295, 296), (251, 250, 282, 283), (265, 264, 296, 297), (252, 251, 283, 284), (266, 265, 297, 298), (253, 252, 284, 285), (267, 266, 298, 299), (254, 253, 285, 286), (240, 241, 273, 272), (268, 267, 299, 300), (255, 254, 286, 287), (242, 240, 272, 274), (269, 268, 300, 301), (256, 255, 287, 288), (243, 242, 274, 275), (270, 269, 301, 302), (327, 326, 358, 359), (279, 278, 310, 311), (293, 292, 324, 325), (280, 279, 311, 312), (294, 293, 325, 326), (281, 280, 312, 313), (295, 294, 326, 327), (282, 281, 313, 314), (296, 295, 327, 328), (283, 282, 314, 315), (297, 296, 328, 329), (284, 283, 315, 316), (298, 297, 329, 330), (285, 284, 316, 317), (299, 298, 330, 331), (286, 285, 317, 318), (272, 273, 305, 304), (300, 299, 331, 332), (287, 286, 318, 319), (274, 272, 304, 306), (301, 300, 332, 333), (288, 287, 319, 320), (275, 274, 306, 307), (302, 301, 333, 334), (289, 288, 320, 321), (276, 275, 307, 308), (303, 302, 334, 335), (290, 289, 321, 322), (277, 276, 308, 309), (273, 303, 335, 305), (291, 290, 322, 323), (278, 277, 309, 310), (477, 478, 734, 733), (314, 313, 345, 346), (328, 327, 359, 360), (315, 314, 346, 347), (329, 328, 360, 361), (316, 315, 347, 348), (330, 329, 361, 362), (317, 316, 348, 349), (331, 330, 362, 363), (318, 317, 349, 350), (304, 305, 337, 336), (332, 331, 363, 364), (319, 318, 350, 351), (306, 304, 336, 338), (333, 332, 364, 365), (320, 319, 351, 352), (307, 306, 338, 339), (334, 333, 365, 366), (321, 320, 352, 353), (308, 307, 339, 340), (335, 334, 366, 367), (322, 321, 353, 354), (309, 308, 340, 341), (305, 335, 367, 337), (323, 322, 354, 355), (310, 309, 341, 342), (324, 323, 355, 356), (311, 310, 342, 343), (325, 324, 356, 357), (312, 311, 343, 344), (326, 325, 357, 358), (313, 312, 344, 345), (370, 368, 400, 402), (458, 457, 713, 714), (348, 347, 635, 636), (476, 477, 733, 732), (457, 456, 712, 713), (347, 346, 634, 635), (475, 476, 732, 731), (456, 455, 711, 712), (346, 345, 633, 634), (474, 475, 731, 730), (455, 454, 710, 711), (345, 344, 632, 633), (473, 474, 730, 729), (454, 453, 709, 710), (344, 343, 631, 632), (472, 473, 729, 728), (453, 452, 708, 709), (343, 342, 630, 631), (471, 472, 728, 727), (452, 451, 707, 708), (342, 341, 629, 630), (470, 471, 727, 726), (451, 450, 706, 707), (341, 340, 628, 629), (469, 470, 726, 725), (450, 449, 705, 706), (340, 339, 627, 628), (468, 469, 725, 724), (449, 448, 704, 705), (339, 338, 626, 627), (467, 468, 724, 723), (448, 447, 703, 704), (405, 404, 436, 437), (397, 396, 428, 429), (384, 383, 415, 416), (371, 370, 402, 403), (398, 397, 429, 430), (385, 384, 416, 417), (372, 371, 403, 404), (399, 398, 430, 431), (386, 385, 417, 418), (373, 372, 404, 405), (369, 399, 431, 401), (387, 386, 418, 419), (374, 373, 405, 406), (388, 387, 419, 420), (375, 374, 406, 407), (389, 388, 420, 421), (376, 375, 407, 408), (390, 389, 421, 422), (377, 376, 408, 409), (391, 390, 422, 423), (378, 377, 409, 410), (392, 391, 423, 424), (379, 378, 410, 411), (393, 392, 424, 425), (380, 379, 411, 412), (394, 393, 425, 426), (381, 380, 412, 413), (395, 394, 426, 427), (382, 381, 413, 414), (368, 369, 401, 400), (396, 395, 427, 428), (383, 382, 414, 415), (466, 467, 723, 722), (401, 431, 463, 433), (419, 418, 450, 451), (406, 405, 437, 438), (420, 419, 451, 452), (407, 406, 438, 439), (421, 420, 452, 453), (408, 407, 439, 440), (422, 421, 453, 454), (409, 408, 440, 441), (423, 422, 454, 455), (410, 409, 441, 442), (424, 423, 455, 456), (411, 410, 442, 443), (425, 424, 456, 457), (412, 411, 443, 444), (426, 425, 457, 458), (413, 412, 444, 445), (427, 426, 458, 459), (414, 413, 445, 446), (400, 401, 433, 432), (428, 427, 459, 460), (415, 414, 446, 447), (402, 400, 432, 434), (429, 428, 460, 461), (416, 415, 447, 448), (403, 402, 434, 435), (430, 429, 461, 462), (417, 416, 448, 449), (404, 403, 435, 436), (431, 430, 462, 463), (418, 417, 449, 450), (475, 474, 506, 507), (338, 336, 624, 626), (447, 446, 702, 703), (464, 466, 722, 720), (336, 337, 625, 624), (446, 445, 701, 702), (465, 464, 720, 721), (445, 444, 700, 701), (444, 443, 699, 700), (443, 442, 698, 699), (442, 441, 697, 698), (441, 440, 696, 697), (440, 439, 695, 696), (439, 438, 694, 695), (399, 369, 657, 687), (438, 437, 693, 694), (398, 399, 687, 686), (437, 436, 692, 693), (397, 398, 686, 685), (436, 435, 691, 692), (396, 397, 685, 684), (435, 434, 690, 691), (395, 396, 684, 683), (434, 432, 688, 690), (394, 395, 683, 682), (432, 433, 689, 688), (393, 394, 682, 681), (392, 393, 681, 680), (391, 392, 680, 679), (390, 391, 679, 678), (389, 390, 678, 677), (388, 389, 677, 676), (510, 509, 541, 542), (489, 488, 520, 521), (476, 475, 507, 508), (490, 489, 521, 522), (477, 476, 508, 509), (491, 490, 522, 523), (478, 477, 509, 510), (464, 465, 497, 496), (492, 491, 523, 524), (479, 478, 510, 511), (466, 464, 496, 498), (493, 492, 524, 525), (480, 479, 511, 512), (467, 466, 498, 499), (494, 493, 525, 526), (481, 480, 512, 513), (468, 467, 499, 500), (495, 494, 526, 527), (482, 481, 513, 514), (469, 468, 500, 501), (465, 495, 527, 497), (483, 482, 514, 515), (470, 469, 501, 502), (484, 483, 515, 516), (471, 470, 502, 503), (485, 484, 516, 517), (472, 471, 503, 504), (486, 485, 517, 518), (473, 472, 504, 505), (487, 486, 518, 519), (474, 473, 505, 506), (488, 487, 519, 520), (545, 544, 576, 577), (496, 497, 529, 528), (524, 523, 555, 556), (511, 510, 542, 543), (498, 496, 528, 530), (525, 524, 556, 557), (512, 511, 543, 544), (499, 498, 530, 531), (526, 525, 557, 558), (513, 512, 544, 545), (500, 499, 531, 532), (527, 526, 558, 559), (514, 513, 545, 546), (501, 500, 532, 533), (497, 527, 559, 529), (515, 514, 546, 547), (502, 501, 533, 534), (516, 515, 547, 548), (503, 502, 534, 535), (517, 516, 548, 549), (504, 503, 535, 536), (518, 517, 549, 550), (505, 504, 536, 537), (519, 518, 550, 551), (506, 505, 537, 538), (520, 519, 551, 552), (507, 506, 538, 539), (521, 520, 552, 553), (508, 507, 539, 540), (522, 521, 553, 554), (509, 508, 540, 541), (523, 522, 554, 555), (580, 579, 611, 612), (532, 531, 563, 564), (559, 558, 590, 591), (546, 545, 577, 578), (533, 532, 564, 565), (529, 559, 591, 561), (547, 546, 578, 579), (534, 533, 565, 566), (548, 547, 579, 580), (535, 534, 566, 567), (549, 548, 580, 581), (536, 535, 567, 568), (550, 549, 581, 582), (537, 536, 568, 569), (551, 550, 582, 583), (538, 537, 569, 570), (552, 551, 583, 584), (539, 538, 570, 571), (553, 552, 584, 585), (540, 539, 571, 572), (554, 553, 585, 586), (541, 540, 572, 573), (555, 554, 586, 587), (542, 541, 573, 574), (528, 529, 561, 560), (556, 555, 587, 588), (543, 542, 574, 575), (530, 528, 560, 562), (557, 556, 588, 589), (544, 543, 575, 576), (531, 530, 562, 563), (558, 557, 589, 590), (592, 593, 623, 622, 621, 620, 619, 618, 617, 616, 615, 614, 613, 612, 611, 610, 609, 608, 607, 606, 605, 604, 603, 602, 601, 600, 599, 598, 597, 596, 595, 594), (567, 566, 598, 599), (581, 580, 612, 613), (568, 567, 599, 600), (582, 581, 613, 614), (569, 568, 600, 601), (583, 582, 614, 615), (570, 569, 601, 602), (584, 583, 615, 616), (571, 570, 602, 603), (585, 584, 616, 617), (572, 571, 603, 604), (586, 585, 617, 618), (573, 572, 604, 605), (587, 586, 618, 619), (574, 573, 605, 606), (560, 561, 593, 592), (588, 587, 619, 620), (575, 574, 606, 607), (562, 560, 592, 594), (589, 588, 620, 621), (576, 575, 607, 608), (563, 562, 594, 595), (590, 589, 621, 622), (577, 576, 608, 609), (564, 563, 595, 596), (591, 590, 622, 623), (578, 577, 609, 610), (565, 564, 596, 597), (561, 591, 623, 593), (579, 578, 610, 611), (566, 565, 597, 598), (650, 649, 681, 682), (637, 636, 668, 669), (651, 650, 682, 683), (638, 637, 669, 670), (624, 625, 657, 656), (652, 651, 683, 684), (639, 638, 670, 671), (626, 624, 656, 658), (653, 652, 684, 685), (640, 639, 671, 672), (627, 626, 658, 659), (654, 653, 685, 686), (641, 640, 672, 673), (628, 627, 659, 660), (655, 654, 686, 687), (642, 641, 673, 674), (629, 628, 660, 661), (625, 655, 687, 657), (643, 642, 674, 675), (630, 629, 661, 662), (644, 643, 675, 676), (631, 630, 662, 663), (645, 644, 676, 677), (632, 631, 663, 664), (646, 645, 677, 678), (633, 632, 664, 665), (647, 646, 678, 679), (634, 633, 665, 666), (648, 647, 679, 680), (635, 634, 666, 667), (649, 648, 680, 681), (636, 635, 667, 668), (696, 695, 727, 728), (710, 709, 741, 742), (697, 696, 728, 729), (711, 710, 742, 743), (698, 697, 729, 730), (712, 711, 743, 744), (699, 698, 730, 731), (713, 712, 744, 745), (700, 699, 731, 732), (714, 713, 745, 746), (701, 700, 732, 733), (715, 714, 746, 747), (702, 701, 733, 734), (688, 689, 721, 720), (716, 715, 747, 748), (703, 702, 734, 735), (690, 688, 720, 722), (717, 716, 748, 749), (704, 703, 735, 736), (691, 690, 722, 723), (718, 717, 749, 750), (705, 704, 736, 737), (692, 691, 723, 724), (719, 718, 750, 751), (706, 705, 737, 738), (693, 692, 724, 725), (689, 719, 751, 721), (707, 706, 738, 739), (694, 693, 725, 726), (708, 707, 739, 740), (695, 694, 726, 727), (709, 708, 740, 741), (349, 348, 636, 637), (459, 458, 714, 715), (369, 368, 656, 657), (478, 479, 735, 734), (350, 349, 637, 638), (460, 459, 715, 716), (368, 370, 658, 656), (479, 480, 736, 735), (351, 350, 638, 639), (461, 460, 716, 717), (370, 371, 659, 658), (480, 481, 737, 736), (352, 351, 639, 640), (462, 461, 717, 718), (371, 372, 660, 659), (481, 482, 738, 737), (353, 352, 640, 641), (463, 462, 718, 719), (372, 373, 661, 660), (482, 483, 739, 738), (354, 353, 641, 642), (433, 463, 719, 689), (373, 374, 662, 661), (483, 484, 740, 739), (355, 354, 642, 643), (374, 375, 663, 662), (484, 485, 741, 740), (356, 355, 643, 644), (375, 376, 664, 663), (485, 486, 742, 741), (357, 356, 644, 645), (376, 377, 665, 664), (486, 487, 743, 742), (358, 357, 645, 646), (377, 378, 666, 665), (487, 488, 744, 743), (359, 358, 646, 647), (378, 379, 667, 666), (488, 489, 745, 744), (360, 359, 647, 648), (379, 380, 668, 667), (489, 490, 746, 745), (361, 360, 648, 649), (380, 381, 669, 668), (490, 491, 747, 746), (362, 361, 649, 650), (381, 382, 670, 669), (491, 492, 748, 747), (363, 362, 650, 651), (382, 383, 671, 670), (492, 493, 749, 748), (364, 363, 651, 652), (383, 384, 672, 671), (493, 494, 750, 749), (365, 364, 652, 653), (384, 385, 673, 672), (494, 495, 751, 750), (366, 365, 653, 654), (385, 386, 674, 673), (495, 465, 721, 751), (367, 366, 654, 655), (386, 387, 675, 674), (337, 367, 655, 625), (387, 388, 676, 675)])
_uv = me_cylinder_002.uv_layers.new(name='UVMap')
_uv.uv.foreach_set('vector', [0.491, 0.7721, 0.491, 0.8205, 0.4889, 0.8205, 0.4889, 0.7721, 0.4889, 0.7721, 0.4889, 0.8205, 0.4868, 0.8205, 0.4869, 0.7721, 0.4869, 0.7721, 0.4868, 0.8205, 0.4849, 0.8205, 0.485, 0.7721, 0.4925, 0.5126, 0.4908, 0.5156, 0.4849, 0.4997, 0.4866, 0.4967, 0.5143, 0.3608, 0.5143, 0.4092, 0.5127, 0.4093, 0.5127, 0.3608, 0.5127, 0.3608, 0.5127, 0.4093, 0.5108, 0.4093, 0.5108, 0.3609, 0.5108, 0.3609, 0.5108, 0.4093, 0.5087, 0.4093, 0.5087, 0.3609, 0.5087, 0.3609, 0.5087, 0.4093, 0.5066, 0.4093, 0.5066, 0.3609, 0.5066, 0.3609, 0.5066, 0.4093, 0.5044, 0.4093, 0.5044, 0.3609, 0.5044, 0.3609, 0.5044, 0.4093, 0.5024, 0.4093, 0.5024, 0.3609, 0.5024, 0.3609, 0.5024, 0.4093, 0.5005, 0.4093, 0.5005, 0.3608, 0.5005, 0.3608, 0.5005, 0.4093, 0.4988, 0.4092, 0.4988, 0.3608, 0.4949, 0.9504, 0.485, 0.9504, 0.4849, 0.9153, 0.4949, 0.9153, 0.485, 0.8692, 0.4849, 0.8208, 0.4868, 0.8208, 0.4869, 0.8692, 0.4869, 0.8692, 0.4868, 0.8208, 0.4889, 0.8208, 0.4889, 0.8692, 0.4889, 0.8692, 0.4889, 0.8208, 0.491, 0.8208, 0.491, 0.8692, 0.491, 0.8692, 0.491, 0.8208, 0.4932, 0.8208, 0.4932, 0.8692, 0.4932, 0.8692, 0.4932, 0.8208, 0.4952, 0.8207, 0.4953, 0.8692, 0.4953, 0.8692, 0.4952, 0.8207, 0.4971, 0.8207, 0.4972, 0.8691, 0.4972, 0.8691, 0.4971, 0.8207, 0.4988, 0.8207, 0.4988, 0.8691, 0.4988, 0.3608, 0.4988, 0.4092, 0.4916, 0.4094, 0.4916, 0.361, 0.4395, 0.9491, 0.4495, 0.9491, 0.4495, 0.9584, 0.4395, 0.9584, 0.4395, 0.9584, 0.4495, 0.9584, 0.4495, 0.9684, 0.4395, 0.9684, 0.4395, 0.9684, 0.4495, 0.9684, 0.4495, 0.9788, 0.4395, 0.9788, 0.4395, 0.9788, 0.4495, 0.9788, 0.4495, 0.9892, 0.4395, 0.9892, 0.4395, 0.9892, 0.4495, 0.9892, 0.4495, 0.9992, 0.4395, 0.9992, 0.4395, 0.9992, 0.4495, 0.9992, 0.4495, 1.008, 0.4395, 1.008, 0.5143, 0.4092, 0.5143, 0.3608, 0.5215, 0.361, 0.5215, 0.4094, 0.4988, 0.7722, 0.4988, 0.8207, 0.4971, 0.8206, 0.4972, 0.7722, 0.4972, 0.7722, 0.4971, 0.8206, 0.4952, 0.8206, 0.4953, 0.7722, 0.3887, 0.9557, 0.3887, 0.9491, 0.3964, 0.9491, 0.3964, 0.9557, 0.4953, 0.7722, 0.4952, 0.8206, 0.4932, 0.8206, 0.4932, 0.7721, 0.4932, 0.7721, 0.4932, 0.8206, 0.491, 0.8205, 0.491, 0.7721, 0.4986, 0.5569, 0.4965, 0.5564, 0.4944, 0.5551, 0.4925, 0.5528, 0.4908, 0.5498, 0.4895, 0.5461, 0.4885, 0.5419, 0.4878, 0.5374, 0.4876, 0.5327, 0.4878, 0.528, 0.4885, 0.5234, 0.4895, 0.5192, 0.4908, 0.5156, 0.4925, 0.5126, 0.4944, 0.5103, 0.4965, 0.5089, 0.4986, 0.5085, 0.5007, 0.5089, 0.5028, 0.5103, 0.5047, 0.5126, 0.5064, 0.5156, 0.5077, 0.5192, 0.5087, 0.5234, 0.5094, 0.528, 0.5096, 0.5327, 0.5094, 0.5374, 0.5087, 0.5419, 0.5077, 0.5461, 0.5064, 0.5498, 0.5047, 0.5528, 0.5028, 0.5551, 0.5007, 0.5564, 0.5012, 0.6244, 0.503, 0.624, 0.5034, 0.6283, 0.5012, 0.6288, 0.503, 0.624, 0.5047, 0.6229, 0.5054, 0.6269, 0.5034, 0.6283, 0.5047, 0.6229, 0.5062, 0.621, 0.5073, 0.6247, 0.5054, 0.6269, 0.5062, 0.621, 0.5076, 0.6186, 0.509, 0.6217, 0.5073, 0.6247, 0.5076, 0.6186, 0.5087, 0.6156, 0.5104, 0.618, 0.509, 0.6217, 0.5087, 0.6156, 0.5095, 0.6122, 0.5114, 0.6138, 0.5104, 0.618, 0.5095, 0.6122, 0.51, 0.6084, 0.512, 0.6093, 0.5114, 0.6138, 0.51, 0.6084, 0.5102, 0.6046, 0.5122, 0.6046, 0.512, 0.6093, 0.5102, 0.6046, 0.51, 0.6007, 0.512, 0.5999, 0.5122, 0.6046, 0.51, 0.6007, 0.5095, 0.597, 0.5114, 0.5953, 0.512, 0.5999, 0.5095, 0.597, 0.5087, 0.5936, 0.5104, 0.5911, 0.5114, 0.5953, 0.5087, 0.5936, 0.5076, 0.5906, 0.509, 0.5875, 0.5104, 0.5911, 0.5076, 0.5906, 0.5062, 0.5881, 0.5073, 0.5844, 0.509, 0.5875, 0.5062, 0.5881, 0.5047, 0.5863, 0.5054, 0.5822, 0.5073, 0.5844, 0.5047, 0.5863, 0.503, 0.5852, 0.5034, 0.5808, 0.5054, 0.5822, 0.503, 0.5852, 0.5012, 0.5848, 0.5012, 0.5804, 0.5034, 0.5808, 0.5012, 0.5848, 0.4995, 0.5852, 0.4991, 0.5808, 0.5012, 0.5804, 0.4995, 0.5852, 0.4978, 0.5863, 0.497, 0.5822, 0.4991, 0.5808, 0.4978, 0.5863, 0.4963, 0.5881, 0.4951, 0.5844, 0.497, 0.5822, 0.4963, 0.5881, 0.4949, 0.5906, 0.4935, 0.5875, 0.4951, 0.5844, 0.4949, 0.5906, 0.4938, 0.5936, 0.4921, 0.5911, 0.4935, 0.5875, 0.4938, 0.5936, 0.493, 0.597, 0.4911, 0.5953, 0.4921, 0.5911, 0.493, 0.597, 0.4924, 0.6007, 0.4905, 0.5999, 0.4911, 0.5953, 0.4924, 0.6007, 0.4923, 0.6046, 0.4903, 0.6046, 0.4905, 0.5999, 0.4923, 0.6046, 0.4924, 0.6084, 0.4905, 0.6093, 0.4903, 0.6046, 0.4924, 0.6084, 0.493, 0.6122, 0.4911, 0.6138, 0.4905, 0.6093, 0.493, 0.6122, 0.4938, 0.6156, 0.4921, 0.618, 0.4911, 0.6138, 0.4938, 0.6156, 0.4949, 0.6186, 0.4935, 0.6217, 0.4921, 0.618, 0.4949, 0.6186, 0.4963, 0.621, 0.4951, 0.6247, 0.4935, 0.6217, 0.4963, 0.621, 0.4978, 0.6229, 0.497, 0.6269, 0.4951, 0.6247, 0.4978, 0.6229, 0.4995, 0.624, 0.4991, 0.6283, 0.497, 0.6269, 0.4995, 0.624, 0.5012, 0.6244, 0.5012, 0.6288, 0.4991, 0.6283, 0.4849, 0.09114, 0.4849, 0.09965, 0.4483, 0.1014, 0.4482, 0.09285, 0.4014, 0.9801, 0.4014, 0.9716, 0.4091, 0.9716, 0.4091, 0.9801, 0.3888, 0.9632, 0.3887, 0.9557, 0.3964, 0.9557, 0.3965, 0.9632, 0.4014, 0.9886, 0.4014, 0.9801, 0.4091, 0.9801, 0.4091, 0.9886, 0.3888, 0.9714, 0.3888, 0.9632, 0.3965, 0.9632, 0.3965, 0.9714, 0.4014, 0.9968, 0.4014, 0.9886, 0.4091, 0.9886, 0.4091, 0.9968, 0.3888, 0.98, 0.3888, 0.9714, 0.3965, 0.9714, 0.3965, 0.98, 0.4014, 1.004, 0.4014, 0.9968, 0.4091, 0.9968, 0.4091, 1.004, 0.3888, 0.9885, 0.3888, 0.98, 0.3965, 0.98, 0.3965, 0.9885, 0.4015, 1.011, 0.4014, 1.004, 0.4091, 1.004, 0.4092, 1.011, 0.3888, 0.9967, 0.3888, 0.9885, 0.3965, 0.9885, 0.3965, 0.9967, 0.4141, 0.9558, 0.4141, 0.9491, 0.4218, 0.9491, 0.4218, 0.9558, 0.3887, 1.004, 0.3888, 0.9967, 0.3965, 0.9967, 0.3964, 1.004, 0.4141, 0.9633, 0.4141, 0.9558, 0.4218, 0.9558, 0.4218, 0.9633, 0.4345, 0.9716, 0.4345, 0.9801, 0.4268, 0.9801, 0.4268, 0.9716, 0.3887, 1.011, 0.3887, 1.004, 0.3964, 1.004, 0.3964, 1.011, 0.4141, 0.9716, 0.4141, 0.9633, 0.4218, 0.9633, 0.4218, 0.9716, 0.4345, 0.9633, 0.4345, 0.9716, 0.4268, 0.9716, 0.4268, 0.9633, 0.4345, 1.004, 0.4345, 1.011, 0.4268, 1.011, 0.4268, 1.004, 0.4141, 0.9801, 0.4141, 0.9716, 0.4218, 0.9716, 0.4218, 0.9801, 0.4345, 0.9558, 0.4345, 0.9633, 0.4268, 0.9633, 0.4268, 0.9558, 0.4345, 0.9968, 0.4345, 1.004, 0.4268, 1.004, 0.4268, 0.9968, 0.4141, 0.9886, 0.4141, 0.9801, 0.4218, 0.9801, 0.4218, 0.9886, 0.4345, 0.9491, 0.4345, 0.9558, 0.4268, 0.9558, 0.4268, 0.9491, 0.4345, 0.9886, 0.4345, 0.9968, 0.4268, 0.9968, 0.4268, 0.9886, 0.4141, 0.9968, 0.4141, 0.9886, 0.4218, 0.9886, 0.4218, 0.9968, 0.4014, 0.9558, 0.4015, 0.9491, 0.4092, 0.9491, 0.4091, 0.9558, 0.4345, 0.9801, 0.4345, 0.9886, 0.4268, 0.9886, 0.4268, 0.9801, 0.4141, 1.004, 0.4141, 0.9968, 0.4218, 0.9968, 0.4218, 1.004, 0.4014, 0.9633, 0.4014, 0.9558, 0.4091, 0.9558, 0.4091, 0.9633, 0.4141, 1.011, 0.4141, 1.004, 0.4218, 1.004, 0.4218, 1.011, 0.4014, 0.9716, 0.4014, 0.9633, 0.4091, 0.9633, 0.4091, 0.9716, 0.4916, 0.361, 0.4916, 0.4094, 0.4882, 0.3729, 0.4882, 0.3321, 0.5827, 0.03517, 0.5927, 0.03517, 0.5986, 0.05242, 0.5902, 0.05242, 0.5215, 0.4094, 0.5215, 0.361, 0.5249, 0.3321, 0.5249, 0.3729, 0.2861, 0.146, 0.286, 0.1378, 0.2937, 0.1503, 0.2937, 0.1571, 0.5064, 0.5498, 0.5077, 0.5461, 0.5149, 0.5591, 0.5135, 0.5628, 0.4988, 0.8691, 0.4988, 0.8207, 0.5059, 0.8207, 0.506, 0.8691, 0.509, 0.5875, 0.5073, 0.5844, 0.5132, 0.5686, 0.5149, 0.5716, 0.4921, 0.618, 0.4935, 0.6217, 0.4863, 0.6347, 0.4849, 0.631, 0.4944, 0.7433, 0.4849, 0.7278, 0.4872, 0.695, 0.4966, 0.7105, 0.5077, 0.5192, 0.5064, 0.5156, 0.5135, 0.5026, 0.5149, 0.5063, 0.4849, 0.6596, 0.4941, 0.6405, 0.4969, 0.6729, 0.4878, 0.692, 0.4988, 0.8207, 0.4988, 0.7722, 0.506, 0.7722, 0.5059, 0.8207, 0.4908, 0.5498, 0.4925, 0.5528, 0.4866, 0.5686, 0.4849, 0.5656, 0.4935, 0.5875, 0.4921, 0.5911, 0.4849, 0.5781, 0.4863, 0.5745, 0.5073, 0.6247, 0.509, 0.6217, 0.5149, 0.6375, 0.5132, 0.6405, 0.5827, 1.05e-09, 0.5927, -1.067e-09, 0.5927, 0.03517, 0.5827, 0.03517, 0.3727, 0.9806, 0.3741, 0.9795, 0.3756, 1.026, 0.3744, 1.027, 0.2944, 0.3308, 0.286, 0.3294, 0.2959, 0.3179, 0.3042, 0.3193, 0.286, 0.3065, 0.2944, 0.305, 0.3042, 0.3165, 0.2959, 0.3179, 0.5032, 0.7051, 0.4953, 0.692, 0.5056, 0.692, 0.5135, 0.7051, 0.4949, 0.9153, 0.4849, 0.9153, 0.4925, 0.898, 0.5008, 0.898, 0.3566, 0.9491, 0.3582, 0.9504, 0.3595, 0.9806, 0.3581, 0.9795, 0.2883, 0.2935, 0.2883, 0.2854, 0.2944, 0.2982, 0.2944, 0.305, 0.3048, 0.9503, 0.3064, 0.9491, 0.3051, 0.9872, 0.3037, 0.9882, 0.286, 0.1998, 0.2861, 0.1917, 0.2937, 0.1802, 0.2937, 0.187, 0.4878, 0.692, 0.4969, 0.6729, 0.5036, 0.676, 0.4959, 0.692, 0.4966, 0.7105, 0.4872, 0.695, 0.4953, 0.692, 0.5032, 0.7051, 0.5059, 0.8207, 0.506, 0.7722, 0.5097, 0.7433, 0.5097, 0.784, 0.506, 0.8691, 0.5059, 0.8207, 0.5097, 0.8573, 0.5097, 0.898, 0.3739, 0.9504, 0.3756, 0.9491, 0.3741, 0.9795, 0.3727, 0.9806, 0.2883, 0.3504, 0.2883, 0.3423, 0.2944, 0.3308, 0.2944, 0.3376, 0.286, 0.9491, 0.2877, 0.9503, 0.2888, 0.9882, 0.2874, 0.9872, 0.3035, 0.1754, 0.3035, 0.1686, 0.3685, 0.1793, 0.3684, 0.186, 0.286, 0.391, 0.286, 0.3855, 0.3511, 0.3855, 0.3511, 0.391, 0.3042, 0.3165, 0.3042, 0.3097, 0.3691, 0.2986, 0.3692, 0.3054, 0.286, 0.4084, 0.286, 0.4029, 0.3511, 0.4026, 0.3511, 0.4081, 0.2944, 0.3376, 0.2944, 0.3308, 0.3042, 0.3193, 0.3042, 0.3261, 0.2874, 0.9872, 0.2888, 0.9882, 0.2872, 1.035, 0.286, 1.034, 0.2937, 0.1571, 0.2937, 0.1503, 0.3035, 0.1618, 0.3035, 0.1686, 0.5249, 0.3729, 0.5249, 0.3321, 0.5282, 0.2847, 0.5282, 0.3255, 0.2937, 0.1503, 0.302, 0.1489, 0.3119, 0.1604, 0.3035, 0.1618, 0.4882, 0.3321, 0.4882, 0.3729, 0.4849, 0.3255, 0.4849, 0.2847, 0.302, 0.1883, 0.2937, 0.187, 0.3035, 0.1754, 0.3119, 0.1767, 0.3581, 0.9795, 0.3595, 0.9806, 0.3578, 1.027, 0.3566, 1.026, 0.2944, 0.305, 0.2944, 0.2982, 0.3042, 0.3097, 0.3042, 0.3165, 0.3037, 0.9882, 0.3051, 0.9872, 0.3064, 1.034, 0.3053, 1.035, 0.2937, 0.187, 0.2937, 0.1802, 0.3035, 0.1686, 0.3035, 0.1754, 0.4959, 0.692, 0.5036, 0.676, 0.5139, 0.672, 0.5062, 0.688, 0.4552, 0.9731, 0.4552, 0.9731, 0.4552, 0.9731, 0.4552, 0.9731, 0.3512, 0.3855, 0.3596, 0.3838, 0.4372, 0.3679, 0.4288, 0.3696, 0.4552, 0.9731, 0.4552, 0.9731, 0.4552, 0.9731, 0.4552, 0.9731, 0.3685, 0.1585, 0.3684, 0.1516, 0.446, 0.1392, 0.4461, 0.146, 0.286, 0.9421, 0.2867, 0.9827, 0.2867, 1.3, 0.286, 1.26, 0.286, 0.9862, 0.2867, 0.9456, 0.2867, 1.263, 0.286, 1.304, 0.286, 0.935, 0.2867, 0.9756, 0.2867, 1.293, 0.286, 1.253, 0.286, 0.9791, 0.2867, 0.9385, 0.2867, 1.256, 0.286, 1.297, 0.286, 0.4026, 0.286, 0.3969, 0.3511, 0.3966, 0.3511, 0.4023, 0.3042, 0.3261, 0.3042, 0.3193, 0.3692, 0.3304, 0.3691, 0.3372, 0.286, 0.3966, 0.286, 0.391, 0.3511, 0.391, 0.3511, 0.3966, 0.3035, 0.1686, 0.3035, 0.1618, 0.3684, 0.1516, 0.3685, 0.1585, 0.286, 0.9275, 0.2868, 0.9681, 0.2868, 1.286, 0.286, 1.245, 0.286, 0.3696, 0.2944, 0.3679, 0.3596, 0.3838, 0.3512, 0.3855, 0.286, 0.9718, 0.2868, 0.9313, 0.2868, 1.249, 0.286, 1.289, 0.2944, 0.3679, 0.286, 0.3662, 0.3512, 0.3504, 0.3596, 0.3521, 0.4371, 0.3966, 0.4287, 0.3966, 0.4287, 0.391, 0.4371, 0.391, 0.4371, 0.391, 0.4287, 0.391, 0.4287, 0.3855, 0.4371, 0.3855, 0.4544, 0.1447, 0.4461, 0.146, 0.446, 0.1392, 0.4544, 0.1378, 0.4544, 0.1998, 0.446, 0.1984, 0.4461, 0.1917, 0.4544, 0.193, 0.3596, 0.3521, 0.3512, 0.3504, 0.4288, 0.3662, 0.4372, 0.3679, 0.3511, 0.4081, 0.3511, 0.4026, 0.4287, 0.4026, 0.4287, 0.4081, 0.3692, 0.3054, 0.3691, 0.2986, 0.4467, 0.2854, 0.4468, 0.2922, 0.3511, 0.391, 0.3511, 0.3855, 0.4287, 0.3855, 0.4287, 0.391, 0.3684, 0.186, 0.3685, 0.1793, 0.4461, 0.1917, 0.446, 0.1984, 0.286, 0.9275, 0.286, 0.9682, 0.286, 1.346, 0.286, 1.305, 0.286, 0.9682, 0.286, 0.9275, 0.286, 1.305, 0.286, 1.346, 0.4552, 0.9731, 0.4552, 0.9731, 0.4552, 0.9731, 0.4552, 0.9731, 0.4552, 0.9731, 0.4552, 0.9731, 0.4552, 0.9731, 0.4552, 0.9731, 0.3511, 0.4023, 0.3511, 0.3966, 0.4287, 0.3966, 0.4287, 0.4023, 0.3691, 0.3372, 0.3692, 0.3304, 0.4468, 0.3436, 0.4467, 0.3504, 0.3511, 0.3966, 0.3511, 0.391, 0.4287, 0.391, 0.4287, 0.3966, 0.4482, 0.05313, 0.4482, 0.06063, 0.4227, 0.05555, 0.4217, 0.04807, 0.286, 0.9999, 0.2847, 0.9999, 0.2847, 0.8218, 0.286, 0.8217, 0.4849, 0.04667, 0.4849, 0.05484, 0.4482, 0.05313, 0.4482, 0.04496, 0.4849, 0.08297, 0.4849, 0.09114, 0.4482, 0.09285, 0.4482, 0.08469, 0.4849, 0.124, 0.4849, 0.1307, 0.4483, 0.1324, 0.4483, 0.1257, 0.4849, 0.03817, 0.4849, 0.04667, 0.4482, 0.04496, 0.4483, 0.03645, 0.4848, 0.07547, 0.4849, 0.08297, 0.4482, 0.08469, 0.4482, 0.07718, 0.4849, 0.1164, 0.4849, 0.124, 0.4483, 0.1257, 0.4483, 0.1181, 0.4849, 0.02964, 0.4849, 0.03817, 0.4483, 0.03645, 0.4483, 0.02793, 0.4848, 0.06891, 0.4848, 0.07547, 0.4482, 0.07718, 0.4482, 0.07062, 0.4849, 0.1082, 0.4849, 0.1164, 0.4483, 0.1181, 0.4483, 0.1099, 0.4849, 0.02142, 0.4849, 0.02964, 0.4483, 0.02793, 0.4483, 0.01971, 0.4526, 0.2668, 0.4526, 0.2735, 0.416, 0.2735, 0.416, 0.2668, 0.4849, 0.09965, 0.4849, 0.1082, 0.4483, 0.1099, 0.4483, 0.1014, 0.4849, 0.01383, 0.4849, 0.02142, 0.4483, 0.01971, 0.4483, 0.01212, 0.4526, 0.2593, 0.4526, 0.2668, 0.416, 0.2668, 0.4159, 0.2593, 0.4849, 0.007162, 0.4849, 0.01383, 0.4483, 0.01212, 0.4483, 0.00545, 0.4526, 0.2511, 0.4526, 0.2593, 0.4159, 0.2593, 0.4159, 0.2511, 0.2747, 0.9999, 0.2733, 0.9999, 0.2733, 0.8217, 0.2747, 0.8218, 0.4526, 0.2426, 0.4526, 0.2511, 0.4159, 0.2511, 0.4159, 0.2426, 0.2763, 1.0, 0.2747, 0.9999, 0.2747, 0.8218, 0.2763, 0.8218, 0.4526, 0.2341, 0.4526, 0.2426, 0.4159, 0.2426, 0.4159, 0.2341, 0.2779, 1.0, 0.2763, 1.0, 0.2763, 0.8218, 0.2779, 0.8218, 0.4526, 0.2259, 0.4526, 0.2341, 0.4159, 0.2341, 0.4159, 0.2259, 0.2797, 1.0, 0.2779, 1.0, 0.2779, 0.8218, 0.2797, 0.8218, 0.4526, 0.2183, 0.4526, 0.2259, 0.4159, 0.2259, 0.416, 0.2183, 0.2814, 1.0, 0.2797, 1.0, 0.2797, 0.8218, 0.2814, 0.8218, 0.4526, 0.2117, 0.4526, 0.2183, 0.416, 0.2183, 0.416, 0.2117, 0.2831, 1.0, 0.2814, 1.0, 0.2814, 0.8218, 0.2831, 0.8218, 0.4848, 0.06235, 0.4848, 0.06891, 0.4482, 0.0672, 0.4482, 0.06063, 0.2847, 0.9999, 0.2831, 1.0, 0.2831, 0.8218, 0.2847, 0.8218, 0.4849, 0.05484, 0.4848, 0.06235, 0.4482, 0.06063, 0.4482, 0.05313, 0.4182, 0.02294, 0.4194, 0.03144, 0.3902, 0.03026, 0.3878, 0.02194, 0.4482, 0.09285, 0.4483, 0.1014, 0.4194, 0.1064, 0.4205, 0.09789, 0.286, 0.8217, 0.2847, 0.8218, 0.2847, 0.6561, 0.286, 0.6598, 0.4482, 0.04496, 0.4482, 0.05313, 0.4217, 0.04807, 0.4205, 0.03993, 0.4482, 0.08469, 0.4482, 0.09285, 0.4205, 0.09789, 0.4217, 0.08975, 0.4483, 0.1257, 0.4483, 0.1324, 0.415, 0.1373, 0.416, 0.1306, 0.4483, 0.03645, 0.4482, 0.04496, 0.4205, 0.03993, 0.4194, 0.03144, 0.4482, 0.07718, 0.4482, 0.08469, 0.4217, 0.08975, 0.4227, 0.08226, 0.4483, 0.1181, 0.4483, 0.1257, 0.416, 0.1306, 0.417, 0.1231, 0.4483, 0.02793, 0.4483, 0.03645, 0.4194, 0.03144, 0.4182, 0.02294, 0.4482, 0.07062, 0.4482, 0.07718, 0.4227, 0.08226, 0.4237, 0.07572, 0.4483, 0.1099, 0.4483, 0.1181, 0.417, 0.1231, 0.4182, 0.1149, 0.4483, 0.01971, 0.4483, 0.02793, 0.4182, 0.02294, 0.417, 0.01474, 0.416, 0.2668, 0.416, 0.2735, 0.3914, 0.2735, 0.3922, 0.2668, 0.4483, 0.1014, 0.4483, 0.1099, 0.4182, 0.1149, 0.4194, 0.1064, 0.4483, 0.01212, 0.4483, 0.01971, 0.417, 0.01474, 0.416, 0.007175, 0.4159, 0.2593, 0.416, 0.2668, 0.3922, 0.2668, 0.3928, 0.2593, 0.4483, 0.00545, 0.4483, 0.01212, 0.416, 0.007175, 0.415, 0.0005215, 0.4159, 0.2511, 0.4159, 0.2593, 0.3928, 0.2593, 0.3931, 0.2511, 0.2747, 0.8218, 0.2733, 0.8217, 0.2733, 0.6598, 0.2747, 0.6561, 0.4159, 0.2426, 0.4159, 0.2511, 0.3931, 0.2511, 0.3932, 0.2426, 0.2763, 0.8218, 0.2747, 0.8218, 0.2747, 0.6561, 0.2763, 0.6534, 0.4159, 0.2341, 0.4159, 0.2426, 0.3932, 0.2426, 0.3931, 0.2341, 0.2779, 0.8218, 0.2763, 0.8218, 0.2763, 0.6534, 0.278, 0.6517, 0.4159, 0.2259, 0.4159, 0.2341, 0.3931, 0.2341, 0.3928, 0.2259, 0.2797, 0.8218, 0.2779, 0.8218, 0.278, 0.6517, 0.2797, 0.6511, 0.416, 0.2183, 0.4159, 0.2259, 0.3928, 0.2259, 0.3922, 0.2183, 0.2814, 0.8218, 0.2797, 0.8218, 0.2797, 0.6511, 0.2815, 0.6517, 0.416, 0.2117, 0.416, 0.2183, 0.3922, 0.2183, 0.3914, 0.2117, 0.2831, 0.8218, 0.2814, 0.8218, 0.2815, 0.6517, 0.2831, 0.6534, 0.4482, 0.06063, 0.4482, 0.0672, 0.4237, 0.0621, 0.4227, 0.05555, 0.2847, 0.8218, 0.2831, 0.8218, 0.2831, 0.6534, 0.2847, 0.6561, 0.3816, -2.02e-08, 0.3834, 0.006511, 0.3513, 0.01014, 0.3486, 0.003895, 0.4237, 0.07572, 0.4227, 0.08226, 0.397, 0.08396, 0.3988, 0.07756, 0.4182, 0.1149, 0.417, 0.1231, 0.3855, 0.1239, 0.3878, 0.1159, 0.417, 0.01474, 0.4182, 0.02294, 0.3878, 0.02194, 0.3855, 0.01392, 0.3922, 0.2668, 0.3914, 0.2735, 0.3666, 0.2735, 0.3681, 0.2668, 0.4194, 0.1064, 0.4182, 0.1149, 0.3878, 0.1159, 0.3902, 0.1076, 0.416, 0.007175, 0.417, 0.01474, 0.3855, 0.01392, 0.3834, 0.006511, 0.3928, 0.2593, 0.3922, 0.2668, 0.3681, 0.2668, 0.3692, 0.2593, 0.415, 0.0005215, 0.416, 0.007175, 0.3834, 0.006511, 0.3816, -2.02e-08, 0.3931, 0.2511, 0.3928, 0.2593, 0.3692, 0.2593, 0.3699, 0.2511, 0.2747, 0.6561, 0.2733, 0.6598, 0.2733, 0.4971, 0.2747, 0.4897, 0.3932, 0.2426, 0.3931, 0.2511, 0.3699, 0.2511, 0.3701, 0.2426, 0.2763, 0.6534, 0.2747, 0.6561, 0.2747, 0.4897, 0.2763, 0.4842, 0.3931, 0.2341, 0.3932, 0.2426, 0.3701, 0.2426, 0.3699, 0.2341, 0.278, 0.6517, 0.2763, 0.6534, 0.2763, 0.4842, 0.2779, 0.4809, 0.3928, 0.2259, 0.3931, 0.2341, 0.3699, 0.2341, 0.3692, 0.2259, 0.2797, 0.6511, 0.278, 0.6517, 0.2779, 0.4809, 0.2797, 0.4797, 0.3922, 0.2183, 0.3928, 0.2259, 0.3692, 0.2259, 0.3681, 0.2183, 0.2815, 0.6517, 0.2797, 0.6511, 0.2797, 0.4797, 0.2814, 0.4809, 0.3914, 0.2117, 0.3922, 0.2183, 0.3681, 0.2183, 0.3666, 0.2117, 0.2831, 0.6534, 0.2815, 0.6517, 0.2814, 0.4809, 0.2831, 0.4842, 0.4227, 0.05555, 0.4237, 0.0621, 0.3988, 0.06025, 0.397, 0.05385, 0.2847, 0.6561, 0.2831, 0.6534, 0.2831, 0.4842, 0.2847, 0.4897, 0.4217, 0.04807, 0.4227, 0.05555, 0.397, 0.05385, 0.3948, 0.04653, 0.4205, 0.09789, 0.4194, 0.1064, 0.3902, 0.1076, 0.3926, 0.09926, 0.286, 0.6598, 0.2847, 0.6561, 0.2847, 0.4897, 0.286, 0.4971, 0.4205, 0.03993, 0.4217, 0.04807, 0.3948, 0.04653, 0.3926, 0.03856, 0.4217, 0.08975, 0.4205, 0.09789, 0.3926, 0.09926, 0.3948, 0.09129, 0.416, 0.1306, 0.415, 0.1373, 0.3816, 0.1378, 0.3834, 0.1313, 0.4194, 0.03144, 0.4205, 0.03993, 0.3926, 0.03856, 0.3902, 0.03026, 0.4227, 0.08226, 0.4217, 0.08975, 0.3948, 0.09129, 0.397, 0.08396, 0.417, 0.1231, 0.416, 0.1306, 0.3834, 0.1313, 0.3855, 0.1239, 0.2779, 0.3126, 0.2762, 0.3176, 0.2762, 0.1564, 0.2779, 0.1499, 0.3699, 0.2511, 0.3692, 0.2593, 0.3457, 0.2593, 0.3468, 0.2511, 0.2747, 0.4897, 0.2733, 0.4971, 0.2733, 0.3366, 0.2747, 0.3257, 0.3701, 0.2426, 0.3699, 0.2511, 0.3468, 0.2511, 0.3471, 0.2426, 0.2763, 0.4842, 0.2747, 0.4897, 0.2747, 0.3257, 0.2762, 0.3176, 0.3699, 0.2341, 0.3701, 0.2426, 0.3471, 0.2426, 0.3468, 0.2341, 0.2779, 0.4809, 0.2763, 0.4842, 0.2762, 0.3176, 0.2779, 0.3126, 0.3692, 0.2259, 0.3699, 0.2341, 0.3468, 0.2341, 0.3457, 0.2259, 0.2797, 0.4797, 0.2779, 0.4809, 0.2779, 0.3126, 0.2797, 0.3109, 0.3681, 0.2183, 0.3692, 0.2259, 0.3457, 0.2259, 0.3441, 0.2183, 0.2814, 0.4809, 0.2797, 0.4797, 0.2797, 0.3109, 0.2814, 0.3126, 0.3666, 0.2117, 0.3681, 0.2183, 0.3441, 0.2183, 0.3418, 0.2117, 0.2831, 0.4842, 0.2814, 0.4809, 0.2814, 0.3126, 0.2831, 0.3176, 0.397, 0.05385, 0.3988, 0.06025, 0.3741, 0.06169, 0.3713, 0.05555, 0.2847, 0.4897, 0.2831, 0.4842, 0.2831, 0.3176, 0.2847, 0.3257, 0.3948, 0.04653, 0.397, 0.05385, 0.3713, 0.05555, 0.3682, 0.04853, 0.3926, 0.09926, 0.3902, 0.1076, 0.3613, 0.1049, 0.3648, 0.09693, 0.286, 0.4971, 0.2847, 0.4897, 0.2847, 0.3257, 0.286, 0.3366, 0.3926, 0.03856, 0.3948, 0.04653, 0.3682, 0.04853, 0.3648, 0.04089, 0.3948, 0.09129, 0.3926, 0.09926, 0.3648, 0.09693, 0.3682, 0.08928, 0.3834, 0.1313, 0.3816, 0.1378, 0.3486, 0.1339, 0.3513, 0.1277, 0.3902, 0.03026, 0.3926, 0.03856, 0.3648, 0.04089, 0.3613, 0.03292, 0.397, 0.08396, 0.3948, 0.09129, 0.3682, 0.08928, 0.3713, 0.08226, 0.3855, 0.1239, 0.3834, 0.1313, 0.3513, 0.1277, 0.3544, 0.1206, 0.3878, 0.02194, 0.3902, 0.03026, 0.3613, 0.03292, 0.3578, 0.02494, 0.3988, 0.07756, 0.397, 0.08396, 0.3713, 0.08226, 0.3741, 0.07612, 0.3878, 0.1159, 0.3855, 0.1239, 0.3544, 0.1206, 0.3578, 0.1129, 0.3855, 0.01392, 0.3878, 0.02194, 0.3578, 0.02494, 0.3544, 0.01725, 0.3681, 0.2668, 0.3666, 0.2735, 0.3418, 0.2735, 0.3441, 0.2668, 0.3902, 0.1076, 0.3878, 0.1159, 0.3578, 0.1129, 0.3613, 0.1049, 0.3834, 0.006511, 0.3855, 0.01392, 0.3544, 0.01725, 0.3513, 0.01014, 0.3692, 0.2593, 0.3681, 0.2668, 0.3441, 0.2668, 0.3457, 0.2593, 0.3979, 0.458, 0.391, 0.4539, 0.397, 0.4444, 0.4026, 0.4467, 0.3457, 0.2259, 0.3468, 0.2341, 0.3241, 0.2341, 0.3228, 0.2259, 0.2797, 0.3109, 0.2779, 0.3126, 0.2779, 0.1499, 0.2797, 0.1477, 0.3441, 0.2183, 0.3457, 0.2259, 0.3228, 0.2259, 0.3206, 0.2183, 0.2814, 0.3126, 0.2797, 0.3109, 0.2797, 0.1477, 0.2814, 0.1499, 0.3418, 0.2117, 0.3441, 0.2183, 0.3206, 0.2183, 0.3177, 0.2117, 0.2831, 0.3176, 0.2814, 0.3126, 0.2814, 0.1499, 0.2831, 0.1564, 0.3713, 0.05555, 0.3741, 0.06169, 0.3499, 0.06639, 0.3464, 0.06063, 0.2847, 0.3257, 0.2831, 0.3176, 0.2831, 0.1564, 0.2846, 0.167, 0.3682, 0.04853, 0.3713, 0.05555, 0.3464, 0.06063, 0.3423, 0.05404, 0.3648, 0.09693, 0.3613, 0.1049, 0.3333, 0.09842, 0.3379, 0.09094, 0.286, 0.3366, 0.2847, 0.3257, 0.2846, 0.167, 0.286, 0.1813, 0.3648, 0.04089, 0.3682, 0.04853, 0.3423, 0.05404, 0.3379, 0.04687, 0.3682, 0.08928, 0.3648, 0.09693, 0.3379, 0.09094, 0.3423, 0.08377, 0.3513, 0.1277, 0.3486, 0.1339, 0.3166, 0.1257, 0.3202, 0.1198, 0.3613, 0.03292, 0.3648, 0.04089, 0.3379, 0.04687, 0.3333, 0.03939, 0.3713, 0.08226, 0.3682, 0.08928, 0.3423, 0.08377, 0.3464, 0.07718, 0.3544, 0.1206, 0.3513, 0.1277, 0.3202, 0.1198, 0.3243, 0.1131, 0.3578, 0.02494, 0.3613, 0.03292, 0.3333, 0.03939, 0.3287, 0.0319, 0.3741, 0.07612, 0.3713, 0.08226, 0.3464, 0.07718, 0.3499, 0.07142, 0.3578, 0.1129, 0.3544, 0.1206, 0.3243, 0.1131, 0.3287, 0.1059, 0.3544, 0.01725, 0.3578, 0.02494, 0.3287, 0.0319, 0.3243, 0.02468, 0.3441, 0.2668, 0.3418, 0.2735, 0.3177, 0.2735, 0.3206, 0.2668, 0.3613, 0.1049, 0.3578, 0.1129, 0.3287, 0.1059, 0.3333, 0.09842, 0.3513, 0.01014, 0.3544, 0.01725, 0.3243, 0.02468, 0.3202, 0.018, 0.3457, 0.2593, 0.3441, 0.2668, 0.3206, 0.2668, 0.3228, 0.2593, 0.3486, 0.003895, 0.3513, 0.01014, 0.3202, 0.018, 0.3166, 0.01213, 0.3468, 0.2511, 0.3457, 0.2593, 0.3228, 0.2593, 0.3241, 0.2511, 0.2747, 0.3257, 0.2733, 0.3366, 0.2733, 0.1813, 0.2747, 0.167, 0.3471, 0.2426, 0.3468, 0.2511, 0.3241, 0.2511, 0.3246, 0.2426, 0.2762, 0.3176, 0.2747, 0.3257, 0.2747, 0.167, 0.2762, 0.1564, 0.3468, 0.2341, 0.3471, 0.2426, 0.3246, 0.2426, 0.3241, 0.2341, 0.3747, 0.8772, 0.3695, 0.8858, 0.3454, 0.8822, 0.3515, 0.874, 0.4878, 0.196, 0.4857, 0.1878, 0.4983, 0.184, 0.4999, 0.189, 0.3177, 0.2117, 0.3206, 0.2183, 0.3068, 0.2263, 0.3044, 0.222, 0.404, 0.4615, 0.3979, 0.458, 0.4026, 0.4467, 0.4074, 0.4486, 0.4857, 0.1878, 0.4849, 0.1793, 0.4977, 0.1793, 0.4983, 0.184, 0.3206, 0.2183, 0.3228, 0.2259, 0.3085, 0.2312, 0.3068, 0.2263, 0.409, 0.4643, 0.404, 0.4615, 0.4074, 0.4486, 0.4114, 0.45, 0.4849, 0.1793, 0.4857, 0.1708, 0.4983, 0.1747, 0.4977, 0.1793, 0.3228, 0.2259, 0.3241, 0.2341, 0.3096, 0.2367, 0.3085, 0.2312, 0.4127, 0.4664, 0.409, 0.4643, 0.4114, 0.45, 0.4143, 0.4508, 0.4857, 0.1708, 0.4878, 0.1626, 0.4999, 0.1696, 0.4983, 0.1747, 0.3241, 0.2341, 0.3246, 0.2426, 0.3099, 0.2426, 0.3096, 0.2367, 0.415, 0.4677, 0.4127, 0.4664, 0.4143, 0.4508, 0.4162, 0.451, 0.4878, 0.1626, 0.4912, 0.1551, 0.5027, 0.1646, 0.4999, 0.1696, 0.3246, 0.2426, 0.3241, 0.2511, 0.3096, 0.2485, 0.3099, 0.2426, 0.4158, 0.4681, 0.415, 0.4677, 0.4162, 0.451, 0.4168, 0.451, 0.4912, 0.1551, 0.4958, 0.1485, 0.5063, 0.16, 0.5027, 0.1646, 0.3241, 0.2511, 0.3228, 0.2593, 0.3085, 0.254, 0.3096, 0.2485, 0.415, 0.6198, 0.4158, 0.6195, 0.4168, 0.6365, 0.4162, 0.6365, 0.4958, 0.1485, 0.5014, 0.143, 0.5108, 0.156, 0.5063, 0.16, 0.3228, 0.2593, 0.3206, 0.2668, 0.3068, 0.2589, 0.3085, 0.254, 0.4127, 0.6211, 0.415, 0.6198, 0.4162, 0.6365, 0.4143, 0.6368, 0.5014, 0.143, 0.5078, 0.139, 0.5159, 0.1531, 0.5108, 0.156, 0.3206, 0.2668, 0.3177, 0.2735, 0.3044, 0.2632, 0.3068, 0.2589, 0.409, 0.6232, 0.4127, 0.6211, 0.4143, 0.6368, 0.4114, 0.6376, 0.5078, 0.139, 0.5148, 0.1365, 0.5214, 0.1512, 0.5159, 0.1531, 0.3177, 0.2735, 0.3141, 0.2789, 0.3016, 0.2667, 0.3044, 0.2632, 0.404, 0.6261, 0.409, 0.6232, 0.4114, 0.6376, 0.4074, 0.6389, 0.5148, 0.1365, 0.522, 0.1357, 0.5272, 0.1506, 0.5214, 0.1512, 0.3141, 0.2789, 0.3101, 0.2829, 0.2983, 0.2693, 0.3016, 0.2667, 0.3979, 0.6296, 0.404, 0.6261, 0.4074, 0.6389, 0.4026, 0.6408, 0.522, 0.1357, 0.5292, 0.1365, 0.5329, 0.1511, 0.5272, 0.1506, 0.5189, 0.2781, 0.5148, 0.2847, 0.4951, 0.2847, 0.4997, 0.2781, 0.3485, 0.9205, 0.3443, 0.9275, 0.3161, 0.922, 0.321, 0.9153, 0.563, 0.0327, 0.5684, 0.04168, 0.5443, 0.04529, 0.538, 0.03673, 0.3796, 0.8693, 0.3747, 0.8772, 0.3515, 0.874, 0.3571, 0.8664, 0.3533, 0.9125, 0.3485, 0.9205, 0.321, 0.9153, 0.3266, 0.9076, 0.5575, 0.02371, 0.563, 0.0327, 0.538, 0.03673, 0.5317, 0.02815, 0.3838, 0.8624, 0.3796, 0.8693, 0.3571, 0.8664, 0.3621, 0.8598, 0.3586, 0.9038, 0.3533, 0.9125, 0.3266, 0.9076, 0.3327, 0.8994, 0.5523, 0.01504, 0.5575, 0.02371, 0.5317, 0.02815, 0.5256, 0.01988, 0.54, 0.2781, 0.5364, 0.2847, 0.5148, 0.2847, 0.5189, 0.2781, 0.364, 0.8948, 0.3586, 0.9038, 0.3327, 0.8994, 0.3391, 0.8908, 0.5474, 0.007036, 0.5523, 0.01504, 0.5256, 0.01988, 0.5199, 0.01225, 0.5426, 0.2706, 0.54, 0.2781, 0.5189, 0.2781, 0.522, 0.2706, 0.5432, -6.195e-08, 0.5474, 0.007036, 0.5199, 0.01225, 0.515, 0.005533, 0.5442, 0.2624, 0.5426, 0.2706, 0.522, 0.2706, 0.5239, 0.2624, 0.5455, 0.1288, 0.5491, 0.1355, 0.5211, 0.1357, 0.5169, 0.129, 0.5448, 0.2539, 0.5442, 0.2624, 0.5239, 0.2624, 0.5245, 0.2539, 0.5429, 0.1212, 0.5455, 0.1288, 0.5169, 0.129, 0.5139, 0.1214, 0.5442, 0.2454, 0.5448, 0.2539, 0.5245, 0.2539, 0.5239, 0.2454, 0.5412, 0.113, 0.5429, 0.1212, 0.5139, 0.1214, 0.512, 0.1132, 0.5426, 0.2372, 0.5442, 0.2454, 0.5239, 0.2454, 0.522, 0.2372, 0.5407, 0.1045, 0.5412, 0.113, 0.512, 0.1132, 0.5113, 0.1047, 0.54, 0.2296, 0.5426, 0.2372, 0.522, 0.2372, 0.5189, 0.2296, 0.5412, 0.096, 0.5407, 0.1045, 0.5113, 0.1047, 0.512, 0.09619, 0.5364, 0.223, 0.54, 0.2296, 0.5189, 0.2296, 0.5148, 0.223, 0.5429, 0.08783, 0.5412, 0.096, 0.512, 0.09619, 0.5139, 0.08802, 0.5785, 0.05821, 0.5827, 0.06513, 0.561, 0.06767, 0.5561, 0.06107, 0.5455, 0.08031, 0.5429, 0.08783, 0.5139, 0.08802, 0.5169, 0.08049, 0.5737, 0.05029, 0.5785, 0.05821, 0.5561, 0.06107, 0.5504, 0.05351, 0.3695, 0.8858, 0.364, 0.8948, 0.3391, 0.8908, 0.3454, 0.8822, 0.5491, 0.07374, 0.5455, 0.08031, 0.5169, 0.08049, 0.5211, 0.07392, 0.5684, 0.04168, 0.5737, 0.05029, 0.5504, 0.05351, 0.5443, 0.04529, 0.391, 0.6336, 0.3979, 0.6296, 0.4026, 0.6408, 0.397, 0.6431, 0.3391, 0.8908, 0.3327, 0.8994, 0.3093, 0.8906, 0.3164, 0.8826, 0.5199, 0.01225, 0.5256, 0.01988, 0.5013, 0.02916, 0.495, 0.02204, 0.522, 0.2706, 0.5189, 0.2781, 0.4997, 0.2781, 0.5031, 0.2706, 0.515, 0.005533, 0.5199, 0.01225, 0.495, 0.02204, 0.4895, 0.01577, 0.5239, 0.2624, 0.522, 0.2706, 0.5031, 0.2706, 0.5052, 0.2624, 0.5109, -4.768e-08, 0.515, 0.005533, 0.4895, 0.01577, 0.4849, 0.0106, 0.5245, 0.2539, 0.5239, 0.2624, 0.5052, 0.2624, 0.5059, 0.2539, 0.5139, 0.1214, 0.5169, 0.129, 0.4912, 0.1292, 0.4878, 0.1217, 0.5239, 0.2454, 0.5245, 0.2539, 0.5059, 0.2539, 0.5052, 0.2454, 0.512, 0.1132, 0.5139, 0.1214, 0.4878, 0.1217, 0.4857, 0.1135, 0.522, 0.2372, 0.5239, 0.2454, 0.5052, 0.2454, 0.5031, 0.2372, 0.5113, 0.1047, 0.512, 0.1132, 0.4857, 0.1135, 0.4849, 0.1049, 0.5189, 0.2296, 0.522, 0.2372, 0.5031, 0.2372, 0.4997, 0.2296, 0.512, 0.09619, 0.5113, 0.1047, 0.4849, 0.1049, 0.4857, 0.09642, 0.5148, 0.223, 0.5189, 0.2296, 0.4997, 0.2296, 0.4951, 0.223, 0.5139, 0.08802, 0.512, 0.09619, 0.4857, 0.09642, 0.4878, 0.08824, 0.5561, 0.06107, 0.561, 0.06767, 0.5411, 0.07374, 0.5356, 0.06758, 0.5169, 0.08049, 0.5139, 0.08802, 0.4878, 0.08824, 0.4912, 0.08072, 0.5504, 0.05351, 0.5561, 0.06107, 0.5356, 0.06758, 0.5293, 0.06054, 0.3454, 0.8822, 0.3391, 0.8908, 0.3164, 0.8826, 0.3235, 0.8746, 0.3161, 0.922, 0.312, 0.9275, 0.286, 0.9169, 0.2906, 0.9117, 0.5443, 0.04529, 0.5504, 0.05351, 0.5293, 0.06054, 0.5224, 0.05287, 0.3515, 0.874, 0.3454, 0.8822, 0.3235, 0.8746, 0.3303, 0.867, 0.321, 0.9153, 0.3161, 0.922, 0.2906, 0.9117, 0.2961, 0.9055, 0.538, 0.03673, 0.5443, 0.04529, 0.5224, 0.05287, 0.5153, 0.04488, 0.3571, 0.8664, 0.3515, 0.874, 0.3303, 0.867, 0.3366, 0.8599, 0.3266, 0.9076, 0.321, 0.9153, 0.2961, 0.9055, 0.3024, 0.8983, 0.5317, 0.02815, 0.538, 0.03673, 0.5153, 0.04488, 0.5082, 0.03688, 0.3621, 0.8598, 0.3571, 0.8664, 0.3366, 0.8599, 0.3422, 0.8538, 0.3327, 0.8994, 0.3266, 0.9076, 0.3024, 0.8983, 0.3093, 0.8906, 0.5256, 0.01988, 0.5317, 0.02815, 0.5082, 0.03688, 0.5013, 0.02916, 0.4096, 0.6911, 0.4133, 0.6983, 0.399, 0.6996, 0.395, 0.6925, 0.3101, 0.2829, 0.3056, 0.2854, 0.2948, 0.2709, 0.2983, 0.2693, 0.5292, 0.1365, 0.5362, 0.139, 0.5384, 0.1528, 0.5329, 0.1511, 0.3834, 0.638, 0.391, 0.6336, 0.397, 0.6431, 0.391, 0.6458, 0.3379, 0.09094, 0.3333, 0.09842, 0.3234, 0.09341, 0.327, 0.08856, 0.5362, 0.139, 0.5426, 0.143, 0.5435, 0.1556, 0.5384, 0.1528, 0.3764, 0.7665, 0.3842, 0.7681, 0.3918, 0.7835, 0.3855, 0.7822, 0.5426, 0.143, 0.5482, 0.1485, 0.548, 0.1593, 0.5435, 0.1556, 0.4542, 0.9515, 0.4542, 0.9742, 0.4519, 0.967, 0.4521, 0.9491, 0.4542, 0.9742, 0.4542, 0.9911, 0.4518, 0.9803, 0.4519, 0.967, 0.4542, 0.9911, 0.4542, 1.001, 0.4517, 0.9885, 0.4518, 0.9803, 0.5052, 0.2454, 0.5059, 0.2539, 0.5035, 0.2539, 0.5029, 0.2481, 0.5059, 0.2539, 0.5052, 0.2624, 0.5029, 0.2596, 0.5035, 0.2539, 0.4517, 1.013, 0.4517, 1.003, 0.4541, 0.9923, 0.4542, 1.001, 0.4925, 0.4102, 0.4981, 0.4094, 0.4937, 0.4243, 0.4892, 0.4248, 0.4517, 1.003, 0.4517, 0.9862, 0.454, 0.979, 0.4541, 0.9923, 0.4872, 0.4126, 0.4925, 0.4102, 0.4892, 0.4248, 0.4849, 0.4263, 0.4517, 0.9862, 0.4517, 0.9636, 0.4538, 0.9611, 0.454, 0.979, 0.3244, 1.01, 0.3243, 1.035, 0.322, 1.026, 0.3218, 1.007, 0.5482, 0.2102, 0.5426, 0.2156, 0.5435, 0.203, 0.548, 0.1994, 0.3244, 0.9882, 0.3244, 1.01, 0.3218, 1.007, 0.3217, 0.9898, 0.5426, 0.2156, 0.5362, 0.2197, 0.5384, 0.2058, 0.5435, 0.203, 0.3244, 0.9704, 0.3244, 0.9882, 0.3217, 0.9898, 0.3215, 0.9758, 0.5362, 0.2197, 0.5292, 0.2222, 0.5329, 0.2075, 0.5384, 0.2058, 0.3244, 0.9572, 0.3244, 0.9704, 0.3215, 0.9758, 0.3214, 0.9654, 0.5292, 0.2222, 0.522, 0.223, 0.5272, 0.2081, 0.5329, 0.2075, 0.3244, 0.9491, 0.3244, 0.9572, 0.3214, 0.9654, 0.3214, 0.959, 0.4525, 0.9731, 0.4533, 0.9738, 0.4531, 0.9903, 0.4525, 0.9898, 0.4517, 0.9738, 0.4525, 0.9731, 0.4525, 0.9898, 0.452, 0.9903, 0.339, 0.9572, 0.339, 0.9491, 0.342, 0.959, 0.3419, 0.9654, 0.339, 0.9704, 0.339, 0.9572, 0.3419, 0.9654, 0.3418, 0.9758, 0.339, 0.9882, 0.339, 0.9704, 0.3418, 0.9758, 0.3417, 0.9898, 0.3752, 0.4735, 0.3826, 0.4767, 0.3703, 0.4974, 0.3626, 0.4953, 0.3368, 0.7974, 0.336, 0.8058, 0.3169, 0.8042, 0.3177, 0.7957, 0.404, 0.4615, 0.409, 0.4643, 0.3944, 0.4816, 0.3891, 0.4794, 0.3391, 0.7894, 0.3368, 0.7974, 0.3177, 0.7957, 0.3202, 0.7878, 0.3979, 0.458, 0.404, 0.4615, 0.3891, 0.4794, 0.3826, 0.4767, 0.3428, 0.7823, 0.3391, 0.7894, 0.3202, 0.7878, 0.3242, 0.7807, 0.391, 0.4539, 0.3979, 0.458, 0.3826, 0.4767, 0.3752, 0.4735, 0.3834, 0.638, 0.3756, 0.6426, 0.3589, 0.621, 0.3672, 0.6174, 0.3471, 0.6594, 0.3421, 0.6624, 0.3234, 0.6364, 0.3287, 0.634, 0.3834, 0.4495, 0.391, 0.4539, 0.3752, 0.4735, 0.3672, 0.4701, 0.391, 0.6336, 0.3834, 0.638, 0.3672, 0.6174, 0.3752, 0.614, 0.3532, 0.6557, 0.3471, 0.6594, 0.3287, 0.634, 0.3352, 0.6312, 0.3756, 0.445, 0.3834, 0.4495, 0.3672, 0.4701, 0.3589, 0.4666, 0.3979, 0.6296, 0.391, 0.6336, 0.3752, 0.614, 0.3826, 0.6109, 0.3602, 0.6516, 0.3532, 0.6557, 0.3352, 0.6312, 0.3426, 0.628, 0.3677, 0.4403, 0.3756, 0.445, 0.3589, 0.4666, 0.3506, 0.463, 0.404, 0.6261, 0.3979, 0.6296, 0.3826, 0.6109, 0.3891, 0.6082, 0.3677, 0.6472, 0.3602, 0.6516, 0.3426, 0.628, 0.3506, 0.6245, 0.3602, 0.4359, 0.3677, 0.4403, 0.3506, 0.463, 0.3426, 0.4595, 0.409, 0.6232, 0.404, 0.6261, 0.3891, 0.6082, 0.3944, 0.606, 0.3756, 0.6426, 0.3677, 0.6472, 0.3506, 0.6245, 0.3589, 0.621, 0.3532, 0.4318, 0.3602, 0.4359, 0.3426, 0.4595, 0.3352, 0.4563, 0.4134, 0.7317, 0.4098, 0.7396, 0.3952, 0.741, 0.3991, 0.7331, 0.3471, 0.4282, 0.3532, 0.4318, 0.3352, 0.4563, 0.3287, 0.4535, 0.4157, 0.7233, 0.4134, 0.7317, 0.3991, 0.7331, 0.4015, 0.7246, 0.3421, 0.4252, 0.3471, 0.4282, 0.3287, 0.4535, 0.3234, 0.4512, 0.4164, 0.7147, 0.4157, 0.7233, 0.4015, 0.7246, 0.4023, 0.716, 0.339, 0.8229, 0.3426, 0.8308, 0.324, 0.8292, 0.3201, 0.8212, 0.4156, 0.7063, 0.4164, 0.7147, 0.4023, 0.716, 0.4014, 0.7076, 0.3367, 0.8144, 0.339, 0.8229, 0.3201, 0.8212, 0.3177, 0.8128, 0.4133, 0.6983, 0.4156, 0.7063, 0.4014, 0.7076, 0.399, 0.6996, 0.336, 0.8058, 0.3367, 0.8144, 0.3177, 0.8128, 0.3169, 0.8042, 0.337, 0.488, 0.3457, 0.4905, 0.3361, 0.5162, 0.3273, 0.5149, 0.3672, 0.6174, 0.3589, 0.621, 0.3457, 0.5971, 0.3543, 0.5946, 0.3287, 0.634, 0.3234, 0.6364, 0.3088, 0.6078, 0.3143, 0.6062, 0.3672, 0.4701, 0.3752, 0.4735, 0.3626, 0.4953, 0.3543, 0.4929, 0.3752, 0.614, 0.3672, 0.6174, 0.3543, 0.5946, 0.3626, 0.5922, 0.3352, 0.6312, 0.3287, 0.634, 0.3143, 0.6062, 0.321, 0.6042, 0.3589, 0.4666, 0.3672, 0.4701, 0.3543, 0.4929, 0.3457, 0.4905, 0.3826, 0.6109, 0.3752, 0.614, 0.3626, 0.5922, 0.3703, 0.5901, 0.3426, 0.628, 0.3352, 0.6312, 0.321, 0.6042, 0.3287, 0.6019, 0.3506, 0.463, 0.3589, 0.4666, 0.3457, 0.4905, 0.337, 0.488, 0.3891, 0.6082, 0.3826, 0.6109, 0.3703, 0.5901, 0.377, 0.5882, 0.3506, 0.6245, 0.3426, 0.628, 0.3287, 0.6019, 0.337, 0.5995, 0.3426, 0.4595, 0.3506, 0.463, 0.337, 0.488, 0.3287, 0.4856, 0.3944, 0.606, 0.3891, 0.6082, 0.377, 0.5882, 0.3825, 0.5867, 0.3589, 0.621, 0.3506, 0.6245, 0.337, 0.5995, 0.3457, 0.5971, 0.3352, 0.4563, 0.3426, 0.4595, 0.3287, 0.4856, 0.321, 0.4834, 0.3983, 0.6043, 0.3944, 0.606, 0.3825, 0.5867, 0.3866, 0.5856, 0.3287, 0.4535, 0.3352, 0.4563, 0.321, 0.4834, 0.3143, 0.4814, 0.4015, 0.7246, 0.3991, 0.7331, 0.3874, 0.7342, 0.3899, 0.7257, 0.3234, 0.4512, 0.3287, 0.4535, 0.3143, 0.4814, 0.3088, 0.4797, 0.4023, 0.716, 0.4015, 0.7246, 0.3899, 0.7257, 0.3907, 0.7171, 0.3195, 0.4494, 0.3234, 0.4512, 0.3088, 0.4797, 0.3047, 0.4785, 0.4014, 0.7076, 0.4023, 0.716, 0.3907, 0.7171, 0.3899, 0.7087, 0.3177, 0.8128, 0.3201, 0.8212, 0.3053, 0.82, 0.3028, 0.8116, 0.399, 0.6996, 0.4014, 0.7076, 0.3899, 0.7087, 0.3873, 0.7008, 0.3169, 0.8042, 0.3177, 0.8128, 0.3028, 0.8116, 0.302, 0.803, 0.3944, 0.4816, 0.3983, 0.4832, 0.3866, 0.5019, 0.3825, 0.5008, 0.3177, 0.7957, 0.3169, 0.8042, 0.302, 0.803, 0.3029, 0.7945, 0.3891, 0.4794, 0.3944, 0.4816, 0.3825, 0.5008, 0.377, 0.4993, 0.3202, 0.7878, 0.3177, 0.7957, 0.3029, 0.7945, 0.3055, 0.7866, 0.3826, 0.4767, 0.3891, 0.4794, 0.377, 0.4993, 0.3703, 0.4974, 0.3234, 0.6364, 0.3195, 0.6381, 0.3047, 0.609, 0.3088, 0.6078, 0.3041, 0.5112, 0.311, 0.5123, 0.3053, 0.5427, 0.2984, 0.5425, 0.377, 0.5882, 0.3703, 0.5901, 0.3612, 0.5676, 0.368, 0.5666, 0.337, 0.5995, 0.3287, 0.6019, 0.3188, 0.574, 0.3273, 0.5727, 0.3287, 0.4856, 0.337, 0.488, 0.3273, 0.5149, 0.3188, 0.5136, 0.3825, 0.5867, 0.377, 0.5882, 0.368, 0.5666, 0.3737, 0.5659, 0.3457, 0.5971, 0.337, 0.5995, 0.3273, 0.5727, 0.3361, 0.5713, 0.321, 0.4834, 0.3287, 0.4856, 0.3188, 0.5136, 0.311, 0.5123, 0.3866, 0.5856, 0.3825, 0.5867, 0.3737, 0.5659, 0.3778, 0.5653, 0.3143, 0.4814, 0.321, 0.4834, 0.311, 0.5123, 0.3041, 0.5112, 0.3899, 0.7257, 0.3874, 0.7342, 0.3787, 0.735, 0.3812, 0.7266, 0.3088, 0.4797, 0.3143, 0.4814, 0.3041, 0.5112, 0.2985, 0.5103, 0.3907, 0.7171, 0.3899, 0.7257, 0.3812, 0.7266, 0.3821, 0.718, 0.3047, 0.4785, 0.3088, 0.4797, 0.2985, 0.5103, 0.2943, 0.5096, 0.3899, 0.7087, 0.3907, 0.7171, 0.3821, 0.718, 0.3812, 0.7095, 0.3021, 0.4777, 0.3047, 0.4785, 0.2943, 0.5096, 0.2917, 0.5092, 0.3873, 0.7008, 0.3899, 0.7087, 0.3812, 0.7095, 0.3785, 0.7016, 0.302, 0.803, 0.3028, 0.8116, 0.2925, 0.8109, 0.2917, 0.8023, 0.3825, 0.5008, 0.3866, 0.5019, 0.3778, 0.5222, 0.3737, 0.5217, 0.3029, 0.7945, 0.302, 0.803, 0.2917, 0.8023, 0.2926, 0.7938, 0.377, 0.4993, 0.3825, 0.5008, 0.3737, 0.5217, 0.368, 0.5209, 0.3047, 0.609, 0.3021, 0.6098, 0.2917, 0.5784, 0.2943, 0.5779, 0.3703, 0.4974, 0.377, 0.4993, 0.368, 0.5209, 0.3612, 0.5199, 0.3088, 0.6078, 0.3047, 0.609, 0.2943, 0.5779, 0.2985, 0.5772, 0.3626, 0.4953, 0.3703, 0.4974, 0.3612, 0.5199, 0.3534, 0.5188, 0.3543, 0.5946, 0.3457, 0.5971, 0.3361, 0.5713, 0.3449, 0.57, 0.3143, 0.6062, 0.3088, 0.6078, 0.2985, 0.5772, 0.3041, 0.5763, 0.3543, 0.4929, 0.3626, 0.4953, 0.3534, 0.5188, 0.3449, 0.5175, 0.3626, 0.5922, 0.3543, 0.5946, 0.3449, 0.57, 0.3534, 0.5688, 0.321, 0.6042, 0.3143, 0.6062, 0.3041, 0.5763, 0.311, 0.5752, 0.3457, 0.4905, 0.3543, 0.4929, 0.3449, 0.5175, 0.3361, 0.5162, 0.3703, 0.5901, 0.3626, 0.5922, 0.3534, 0.5688, 0.3612, 0.5676, 0.3287, 0.6019, 0.321, 0.6042, 0.311, 0.5752, 0.3188, 0.574, 0.3402, 0.7648, 0.3314, 0.7665, 0.3226, 0.7665, 0.3141, 0.7648, 0.3062, 0.7615, 0.2994, 0.7567, 0.2937, 0.7506, 0.2895, 0.7435, 0.2869, 0.7355, 0.286, 0.7271, 0.2869, 0.7185, 0.2894, 0.7101, 0.2935, 0.7021, 0.2991, 0.695, 0.306, 0.6889, 0.3137, 0.6841, 0.3222, 0.6808, 0.331, 0.6792, 0.3398, 0.6792, 0.3483, 0.6808, 0.3561, 0.6841, 0.363, 0.6889, 0.3687, 0.695, 0.3729, 0.7021, 0.3755, 0.7101, 0.3764, 0.7185, 0.3755, 0.7271, 0.373, 0.7355, 0.3689, 0.7435, 0.3633, 0.7506, 0.3564, 0.7567, 0.3486, 0.7615, 0.3804, 0.565, 0.3778, 0.5653, 0.3721, 0.5438, 0.3747, 0.5438, 0.2985, 0.5103, 0.3041, 0.5112, 0.2984, 0.5425, 0.2928, 0.5424, 0.3821, 0.718, 0.3812, 0.7266, 0.3755, 0.7271, 0.3764, 0.7185, 0.2943, 0.5096, 0.2985, 0.5103, 0.2928, 0.5424, 0.2886, 0.5422, 0.3812, 0.7095, 0.3821, 0.718, 0.3764, 0.7185, 0.3755, 0.7101, 0.2917, 0.5092, 0.2943, 0.5096, 0.2886, 0.5422, 0.286, 0.5421, 0.3778, 0.5222, 0.3804, 0.5225, 0.3747, 0.5437, 0.3721, 0.5438, 0.2917, 0.8023, 0.2925, 0.8109, 0.2869, 0.8106, 0.286, 0.802, 0.3737, 0.5217, 0.3778, 0.5222, 0.3721, 0.5438, 0.3679, 0.5438, 0.2926, 0.7938, 0.2917, 0.8023, 0.286, 0.802, 0.2869, 0.7936, 0.368, 0.5209, 0.3737, 0.5217, 0.3679, 0.5438, 0.3623, 0.5437, 0.2943, 0.5779, 0.2917, 0.5784, 0.286, 0.5454, 0.2886, 0.5453, 0.3612, 0.5199, 0.368, 0.5209, 0.3623, 0.5437, 0.3555, 0.5437, 0.2985, 0.5772, 0.2943, 0.5779, 0.2886, 0.5453, 0.2928, 0.5452, 0.3534, 0.5188, 0.3612, 0.5199, 0.3555, 0.5437, 0.3477, 0.5436, 0.3449, 0.57, 0.3361, 0.5713, 0.3304, 0.5443, 0.3392, 0.5441, 0.3041, 0.5763, 0.2985, 0.5772, 0.2928, 0.5452, 0.2984, 0.545, 0.3449, 0.5175, 0.3534, 0.5188, 0.3477, 0.5436, 0.3392, 0.5434, 0.3534, 0.5688, 0.3449, 0.57, 0.3392, 0.5441, 0.3477, 0.544, 0.311, 0.5752, 0.3041, 0.5763, 0.2984, 0.545, 0.3053, 0.5448, 0.3361, 0.5162, 0.3449, 0.5175, 0.3392, 0.5434, 0.3304, 0.5433, 0.3612, 0.5676, 0.3534, 0.5688, 0.3477, 0.544, 0.3555, 0.5439, 0.3188, 0.574, 0.311, 0.5752, 0.3053, 0.5448, 0.3131, 0.5446, 0.3273, 0.5149, 0.3361, 0.5162, 0.3304, 0.5433, 0.3215, 0.5431, 0.368, 0.5666, 0.3612, 0.5676, 0.3555, 0.5439, 0.3623, 0.5438, 0.3273, 0.5727, 0.3188, 0.574, 0.3131, 0.5446, 0.3215, 0.5444, 0.3188, 0.5136, 0.3273, 0.5149, 0.3215, 0.5431, 0.3131, 0.5429, 0.3737, 0.5659, 0.368, 0.5666, 0.3623, 0.5438, 0.3679, 0.5438, 0.3361, 0.5713, 0.3273, 0.5727, 0.3215, 0.5444, 0.3304, 0.5443, 0.311, 0.5123, 0.3188, 0.5136, 0.3131, 0.5429, 0.3053, 0.5427, 0.3778, 0.5653, 0.3737, 0.5659, 0.3679, 0.5438, 0.3721, 0.5438, 0.2818, 0.1299, 0.2807, 0.1248, 0.2808, 0.002129, 0.2819, 0.008434, 0.3338, 0.05817, 0.3366, 0.0619, 0.3182, 0.06891, 0.3148, 0.0657, 0.2828, 0.1384, 0.2818, 0.1299, 0.2819, 0.008434, 0.2829, 0.01867, 0.3306, 0.05391, 0.3338, 0.05817, 0.3148, 0.0657, 0.3108, 0.06195, 0.327, 0.08856, 0.3234, 0.09341, 0.3021, 0.08434, 0.3066, 0.07999, 0.2837, 0.1497, 0.2828, 0.1384, 0.2829, 0.01867, 0.2838, 0.03245, 0.327, 0.04926, 0.3306, 0.05391, 0.3108, 0.06195, 0.3066, 0.05782, 0.3306, 0.08391, 0.327, 0.08856, 0.3066, 0.07999, 0.3108, 0.07586, 0.313, 0.1072, 0.3101, 0.1109, 0.286, 0.1003, 0.2895, 0.09686, 0.3234, 0.0444, 0.327, 0.04926, 0.3066, 0.05782, 0.3021, 0.05348, 0.3338, 0.07964, 0.3306, 0.08391, 0.3108, 0.07586, 0.3148, 0.07212, 0.3162, 0.1029, 0.313, 0.1072, 0.2895, 0.09686, 0.2934, 0.09296, 0.3197, 0.03954, 0.3234, 0.0444, 0.3021, 0.05348, 0.2977, 0.04909, 0.3366, 0.07591, 0.3338, 0.07964, 0.3148, 0.07212, 0.3182, 0.06891, 0.3197, 0.09828, 0.3162, 0.1029, 0.2934, 0.09296, 0.2977, 0.08872, 0.3162, 0.03487, 0.3197, 0.03954, 0.2977, 0.04909, 0.2934, 0.04486, 0.3068, 0.2589, 0.3044, 0.2632, 0.286, 0.2625, 0.2889, 0.2581, 0.3234, 0.09341, 0.3197, 0.09828, 0.2977, 0.08872, 0.3021, 0.08434, 0.313, 0.0306, 0.3162, 0.03487, 0.2934, 0.04486, 0.2895, 0.04096, 0.3085, 0.254, 0.3068, 0.2589, 0.2889, 0.2581, 0.291, 0.2531, 0.3101, 0.0269, 0.313, 0.0306, 0.2895, 0.04096, 0.286, 0.03754, 0.3096, 0.2485, 0.3085, 0.254, 0.291, 0.2531, 0.2923, 0.2479, 0.2764, 0.1384, 0.2755, 0.1497, 0.2754, 0.03245, 0.2763, 0.01867, 0.3099, 0.2426, 0.3096, 0.2485, 0.2923, 0.2479, 0.2927, 0.2426, 0.2775, 0.1299, 0.2764, 0.1384, 0.2763, 0.01867, 0.2773, 0.008436, 0.3096, 0.2367, 0.3099, 0.2426, 0.2927, 0.2426, 0.2923, 0.2373, 0.2785, 0.1248, 0.2775, 0.1299, 0.2773, 0.008436, 0.2784, 0.00213, 0.3085, 0.2312, 0.3096, 0.2367, 0.2923, 0.2373, 0.291, 0.232, 0.2796, 0.123, 0.2785, 0.1248, 0.2784, 0.00213, 0.2796, 0.0, 0.3068, 0.2263, 0.3085, 0.2312, 0.291, 0.232, 0.2889, 0.2271, 0.2807, 0.1248, 0.2796, 0.123, 0.2796, 0.0, 0.2808, 0.002129, 0.3044, 0.222, 0.3068, 0.2263, 0.2889, 0.2271, 0.286, 0.2227, 0.5035, 0.2539, 0.5029, 0.2596, 0.4897, 0.2587, 0.4903, 0.2539, 0.3738, 0.8192, 0.3765, 0.8245, 0.3587, 0.8237, 0.3558, 0.8186, 0.5029, 0.2481, 0.5035, 0.2539, 0.4903, 0.2539, 0.4897, 0.249, 0.3722, 0.814, 0.3738, 0.8192, 0.3558, 0.8186, 0.354, 0.8134, 0.5013, 0.243, 0.5029, 0.2481, 0.4897, 0.249, 0.4879, 0.244, 0.3717, 0.8093, 0.3722, 0.814, 0.354, 0.8134, 0.3534, 0.8076, 0.4985, 0.2382, 0.5013, 0.243, 0.4879, 0.244, 0.4849, 0.239, 0.3722, 0.8047, 0.3717, 0.8093, 0.3534, 0.8076, 0.354, 0.802, 0.4214, 0.4354, 0.425, 0.4373, 0.4114, 0.45, 0.4074, 0.4486, 0.3739, 0.7998, 0.3722, 0.8047, 0.354, 0.802, 0.3558, 0.7972, 0.4169, 0.433, 0.4214, 0.4354, 0.4074, 0.4486, 0.4026, 0.4467, 0.3767, 0.7951, 0.3739, 0.7998, 0.3558, 0.7972, 0.3588, 0.7927, 0.4118, 0.43, 0.4169, 0.433, 0.4026, 0.4467, 0.397, 0.4444, 0.4063, 0.6609, 0.4005, 0.6644, 0.3848, 0.6486, 0.391, 0.6458, 0.3797, 0.6772, 0.376, 0.6792, 0.3582, 0.6601, 0.3621, 0.6586, 0.4063, 0.4267, 0.4118, 0.43, 0.397, 0.4444, 0.391, 0.4418, 0.4118, 0.6575, 0.4063, 0.6609, 0.391, 0.6458, 0.397, 0.6431, 0.3842, 0.6746, 0.3797, 0.6772, 0.3621, 0.6586, 0.367, 0.6566, 0.4005, 0.4231, 0.4063, 0.4267, 0.391, 0.4418, 0.3848, 0.4389, 0.4169, 0.6546, 0.4118, 0.6575, 0.397, 0.6431, 0.4026, 0.6408, 0.3893, 0.6715, 0.3842, 0.6746, 0.367, 0.6566, 0.3725, 0.6542, 0.3948, 0.4195, 0.4005, 0.4231, 0.3848, 0.4389, 0.3785, 0.4361, 0.4214, 0.6521, 0.4169, 0.6546, 0.4026, 0.6408, 0.4074, 0.6389, 0.3948, 0.668, 0.3893, 0.6715, 0.3725, 0.6542, 0.3785, 0.6515, 0.3893, 0.416, 0.3948, 0.4195, 0.3785, 0.4361, 0.3725, 0.4334, 0.425, 0.6502, 0.4214, 0.6521, 0.4074, 0.6389, 0.4114, 0.6376, 0.4005, 0.6644, 0.3948, 0.668, 0.3785, 0.6515, 0.3848, 0.6486, 0.3842, 0.4129, 0.3893, 0.416, 0.3725, 0.4334, 0.367, 0.4309, 0.5013, 0.2648, 0.4985, 0.2696, 0.4849, 0.2688, 0.4879, 0.2638, 0.3797, 0.4103, 0.3842, 0.4129, 0.367, 0.4309, 0.3621, 0.4289, 0.5029, 0.2596, 0.5013, 0.2648, 0.4879, 0.2638, 0.4897, 0.2587, 0.376, 0.4084, 0.3797, 0.4103, 0.3621, 0.4289, 0.3582, 0.4274, 0.3141, 0.2063, 0.3177, 0.2117, 0.3044, 0.222, 0.3016, 0.2185, 0.4912, 0.2036, 0.4878, 0.196, 0.4999, 0.189, 0.5027, 0.1941, 0.4981, 0.4094, 0.5037, 0.4103, 0.4981, 0.425, 0.4937, 0.4243, 0.3914, 0.8521, 0.3839, 0.8538, 0.3915, 0.8397, 0.3975, 0.8385, 0.3101, 0.2022, 0.3141, 0.2063, 0.3016, 0.2185, 0.2983, 0.2159, 0.4958, 0.2102, 0.4912, 0.2036, 0.5027, 0.1941, 0.5063, 0.1987, 0.5037, 0.4103, 0.5091, 0.4129, 0.5024, 0.4268, 0.4981, 0.425, 0.3839, 0.8538, 0.376, 0.8538, 0.3853, 0.8398, 0.3915, 0.8397, 0.3056, 0.1998, 0.3101, 0.2022, 0.2983, 0.2159, 0.2948, 0.2143, 0.5014, 0.2156, 0.4958, 0.2102, 0.5063, 0.1987, 0.5108, 0.2026, 0.5091, 0.4129, 0.514, 0.417, 0.5063, 0.4297, 0.5024, 0.4268, 0.376, 0.8538, 0.3682, 0.8521, 0.379, 0.8385, 0.3853, 0.8398, 0.3333, 0.03939, 0.3379, 0.04687, 0.327, 0.04926, 0.3234, 0.0444, 0.5078, 0.2197, 0.5014, 0.2156, 0.5108, 0.2026, 0.5159, 0.2056, 0.514, 0.417, 0.5183, 0.4224, 0.5098, 0.4334, 0.5063, 0.4297, 0.3682, 0.8521, 0.3606, 0.8488, 0.373, 0.8361, 0.379, 0.8385, 0.3287, 0.0319, 0.3333, 0.03939, 0.3234, 0.0444, 0.3197, 0.03954, 0.5148, 0.2222, 0.5078, 0.2197, 0.5159, 0.2056, 0.5214, 0.2074, 0.5183, 0.4224, 0.5219, 0.4291, 0.5126, 0.4378, 0.5098, 0.4334, 0.3606, 0.8488, 0.3537, 0.844, 0.3675, 0.8327, 0.373, 0.8361, 0.3243, 0.02468, 0.3287, 0.0319, 0.3197, 0.03954, 0.3162, 0.03487, 0.522, 0.223, 0.5148, 0.2222, 0.5214, 0.2074, 0.5272, 0.2081, 0.5219, 0.4291, 0.5246, 0.4367, 0.5147, 0.4428, 0.5126, 0.4378, 0.3537, 0.844, 0.3476, 0.8379, 0.3627, 0.8285, 0.3675, 0.8327, 0.3202, 0.018, 0.3243, 0.02468, 0.3162, 0.03487, 0.313, 0.0306, 0.5246, 0.4367, 0.5262, 0.4449, 0.516, 0.448, 0.5147, 0.4428, 0.3476, 0.8379, 0.3426, 0.8308, 0.3587, 0.8237, 0.3627, 0.8285, 0.3166, 0.01213, 0.3202, 0.018, 0.313, 0.0306, 0.3101, 0.0269, 0.5262, 0.4449, 0.5267, 0.4534, 0.5164, 0.4533, 0.516, 0.448, 0.3426, 0.8308, 0.339, 0.8229, 0.3558, 0.8186, 0.3587, 0.8237, 0.3137, 0.007296, 0.3166, 0.01213, 0.3101, 0.0269, 0.3078, 0.02392, 0.5267, 0.4534, 0.5262, 0.4619, 0.516, 0.4586, 0.5164, 0.4533, 0.339, 0.8229, 0.3367, 0.8144, 0.354, 0.8134, 0.3558, 0.8186, 0.3115, 0.003673, 0.3137, 0.007296, 0.3078, 0.02392, 0.3061, 0.02177, 0.5262, 0.4619, 0.5246, 0.4701, 0.5147, 0.4638, 0.516, 0.4586, 0.3367, 0.8144, 0.336, 0.8058, 0.3534, 0.8076, 0.354, 0.8134, 0.3102, 0.001406, 0.3115, 0.003673, 0.3061, 0.02177, 0.305, 0.02049, 0.5246, 0.4701, 0.5219, 0.4776, 0.5126, 0.4688, 0.5147, 0.4638, 0.336, 0.8058, 0.3368, 0.7974, 0.354, 0.802, 0.3534, 0.8076, 0.2797, 0.1477, 0.2779, 0.1499, 0.2785, 0.1248, 0.2796, 0.123, 0.5219, 0.4776, 0.5183, 0.4842, 0.5098, 0.4732, 0.5126, 0.4688, 0.3368, 0.7974, 0.3391, 0.7894, 0.3558, 0.7972, 0.354, 0.802, 0.2814, 0.1499, 0.2797, 0.1477, 0.2796, 0.123, 0.2807, 0.1248, 0.5183, 0.4842, 0.514, 0.4896, 0.5063, 0.4768, 0.5098, 0.4732, 0.3391, 0.7894, 0.3428, 0.7823, 0.3588, 0.7927, 0.3558, 0.7972, 0.3115, 0.1341, 0.3102, 0.1364, 0.305, 0.1173, 0.3061, 0.116, 0.514, 0.4896, 0.5091, 0.4935, 0.5024, 0.4796, 0.5063, 0.4768, 0.3428, 0.7823, 0.3479, 0.7762, 0.3628, 0.7887, 0.3588, 0.7927, 0.3137, 0.1305, 0.3115, 0.1341, 0.3061, 0.116, 0.3078, 0.1139, 0.5091, 0.4935, 0.5037, 0.496, 0.4981, 0.4813, 0.5024, 0.4796, 0.3479, 0.7762, 0.354, 0.7714, 0.3677, 0.7855, 0.3628, 0.7887, 0.3166, 0.1257, 0.3137, 0.1305, 0.3078, 0.1139, 0.3101, 0.1109, 0.5037, 0.496, 0.4981, 0.4967, 0.4937, 0.4819, 0.4981, 0.4813, 0.354, 0.7714, 0.361, 0.7681, 0.3732, 0.7832, 0.3677, 0.7855, 0.3202, 0.1198, 0.3166, 0.1257, 0.3101, 0.1109, 0.313, 0.1072, 0.4981, 0.4967, 0.4925, 0.4958, 0.4892, 0.4814, 0.4937, 0.4819, 0.361, 0.7681, 0.3685, 0.7665, 0.3793, 0.7821, 0.3732, 0.7832, 0.3243, 0.1131, 0.3202, 0.1198, 0.313, 0.1072, 0.3162, 0.1029, 0.4925, 0.4958, 0.4872, 0.4933, 0.4849, 0.4797, 0.4892, 0.4814, 0.3685, 0.7665, 0.3764, 0.7665, 0.3855, 0.7822, 0.3793, 0.7821, 0.3287, 0.1059, 0.3243, 0.1131, 0.3162, 0.1029, 0.3197, 0.09828, 0.339, 1.035, 0.339, 1.01, 0.3415, 1.007, 0.3414, 1.026, 0.3333, 0.09842, 0.3287, 0.1059, 0.3197, 0.09828, 0.3234, 0.09341, 0.339, 1.01, 0.339, 0.9882, 0.3417, 0.9898, 0.3415, 1.007])
me_cylinder_002.materials.append(mat_material_007)
me_cylinder_002.update()

# ---- objects
ob_model = bpy.data.objects.new('model', me_cylinder_002)

# ---- transforms, parenting, visibility, modifiers, constraints
ob_model.location = (0.0, 0.0, 0.0)
_m = ob_model.modifiers.new('Auto Smooth', 'NODES')
_m.node_group = ng_auto_smooth
_gi = [s.identifier for s in ng_auto_smooth.interface.items_tree if s.item_type == 'SOCKET' and s.in_out == 'INPUT']
_m[_gi[1]] = 0.5236  # Angle

# ---- collection membership
col_collection.objects.link(ob_model)

# ---- scene / render settings (as saved in the file)
scene.frame_start = 1; scene.frame_end = 250; scene.frame_set(136)
scene.render.engine = 'BLENDER_EEVEE_NEXT'
scene.cycles.sampling_pattern = 'TABULATED_SOBOL'
scene.eevee.ray_tracing_options.trace_max_roughness = 0.0
scene.view_settings.view_transform = 'Filmic'
bpy.context.view_layer.update()

# ---- added for rendering (the .blend has no active camera and no usable light): camera, sun
cam_auto = bpy.data.cameras.new('AutoCamera')
cam_auto.lens = 50.0
cam_auto.sensor_width = 36.0
cam_auto.clip_end = 1000.0
ob_auto_camera = bpy.data.objects.new('AutoCamera', cam_auto)
scene.collection.objects.link(ob_auto_camera)
ob_auto_camera.location = (6.78896, -8.14676, 5.43117)
ob_auto_camera.rotation_euler = (1.09748, -7.21219e-08, 0.694738)
scene.camera = ob_auto_camera
light_auto_sun = bpy.data.lights.new('AutoSun', 'SUN')
light_auto_sun.energy = 3.0
light_auto_sun.angle = 0.0523599
ob_auto_sun = bpy.data.objects.new('AutoSun', light_auto_sun)
scene.collection.objects.link(ob_auto_sun)
ob_auto_sun.rotation_euler = (0.872665, 0.174533, 0.523599)
bpy.context.view_layer.update()
